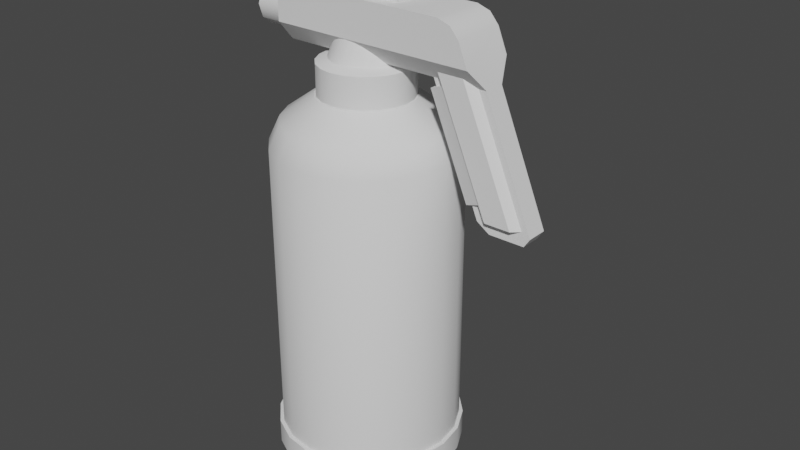 # Source: fire_extinguisher.blend  (saved by Blender 3.3.6; exported with 4.5.12 LTS)
import bpy
from mathutils import Matrix  # noqa: F401  (used for matrix-valued properties, if any)

bpy.ops.wm.read_factory_settings(use_empty=True)
scene = bpy.context.scene
scene.name = 'Scene'

# ---- collections
col_collection = bpy.data.collections.new('Collection'); scene.collection.children.link(col_collection)

# ---- node groups
ng_auto_smooth = bpy.data.node_groups.new('Auto Smooth', 'GeometryNodeTree')
_s = ng_auto_smooth.interface.new_socket(name='Geometry', in_out='OUTPUT', socket_type='NodeSocketGeometry')
_s = ng_auto_smooth.interface.new_socket(name='Geometry', in_out='INPUT', socket_type='NodeSocketGeometry')
_s = ng_auto_smooth.interface.new_socket(name='Angle', in_out='INPUT', socket_type='NodeSocketFloat')
_s.subtype = 'ANGLE'
_s.min_value = 0.0
_s.max_value = 3.142
ng_auto_smooth.is_modifier = True
_N = ng_auto_smooth.nodes; _L = ng_auto_smooth.links
n0 = _N.new('NodeGroupOutput'); n0.name = 'Group Output'; n0.location = (480, -100)
n1 = _N.new('NodeGroupInput'); n1.name = 'Group Input'; n1.location = (-420, -300)
n2 = _N.new('NodeGroupInput'); n2.name = 'Group Input.001'; n2.location = (-60, -100)
n3 = _N.new('GeometryNodeSetShadeSmooth'); n3.name = 'Set Shade Smooth'; n3.location = (120, -100)
n3.domain = 'EDGE'
n4 = _N.new('GeometryNodeSetShadeSmooth'); n4.name = 'Set Shade Smooth.001'; n4.location = (300, -100)
n5 = _N.new('GeometryNodeInputMeshEdgeAngle'); n5.name = 'Edge Angle'; n5.location = (-420, -220)
n6 = _N.new('GeometryNodeInputEdgeSmooth'); n6.name = 'Is Edge Smooth'; n6.location = (-60, -160)
n7 = _N.new('GeometryNodeInputShadeSmooth'); n7.name = 'Is Face Smooth'; n7.location = (-240, -340)
n8 = _N.new('FunctionNodeBooleanMath'); n8.name = 'Boolean Math'; n8.location = (-60, -220)
n9 = _N.new('FunctionNodeCompare'); n9.name = 'Compare'; n9.location = (-240, -180)
n9.operation = 'LESS_EQUAL'
_L.new(n5.outputs[0], n9.inputs[0])
_L.new(n4.outputs[0], n0.inputs[0])
_L.new(n1.outputs[1], n9.inputs[1])
_L.new(n9.outputs[0], n8.inputs[0])
_L.new(n7.outputs[0], n8.inputs[1])
_L.new(n2.outputs[0], n3.inputs[0])
_L.new(n6.outputs[0], n3.inputs[1])
_L.new(n3.outputs[0], n4.inputs[0])
_L.new(n8.outputs[0], n3.inputs[2])
n0.is_active_output = True

# ---- world
world_world = bpy.data.worlds.new('World'); scene.world = world_world
world_world.use_nodes = True; world_world.node_tree.nodes.clear()
_N = world_world.node_tree.nodes; _L = world_world.node_tree.links
n0 = _N.new('ShaderNodeOutputWorld'); n0.name = 'World Output'; n0.location = (300, 300)
n1 = _N.new('ShaderNodeBackground'); n1.name = 'Background'; n1.location = (10, 300)
n1.inputs[0].default_value = (0.05088, 0.05088, 0.05088, 1.0)
_L.new(n1.outputs[0], n0.inputs[0])
n0.is_active_output = True
world_world.color = (0.05088, 0.05088, 0.05088)
world_world.use_sun_shadow = False
world_world.sun_shadow_jitter_overblur = 0.0

# ---- meshes
me_cylinder = bpy.data.meshes.new('Cylinder')
me_cylinder.from_pydata([(-3.52e-09, 0.1304, -0.2201), (-3.52e-09, 0.1304, 0.2201), (0.04029, 0.124, 0.2201), (0.04029, 0.124, -0.2201), (0.07663, 0.1055, 0.2201), (0.07663, 0.1055, -0.2201), (0.1055, 0.07663, 0.2201), (0.1055, 0.07663, -0.2201), (0.124, 0.04029, 0.2201), (0.124, 0.04029, -0.2201), (0.1304, 3.58e-09, 0.2201), (0.1304, 3.58e-09, -0.2201), (0.124, -0.04029, 0.2201), (0.124, -0.04029, -0.2201), (0.1055, -0.07663, 0.2201), (0.1055, -0.07663, -0.2201), (0.07663, -0.1055, 0.2201), (0.07663, -0.1055, -0.2201), (0.04029, -0.124, 0.2201), (0.04029, -0.124, -0.2201), (-3.52e-09, -0.1304, 0.2201), (-3.52e-09, -0.1304, -0.2201), (-0.04029, -0.124, 0.2201), (-0.04029, -0.124, -0.2201), (-0.07663, -0.1055, 0.2201), (-0.07663, -0.1055, -0.2201), (-0.1055, -0.07663, 0.2201), (-0.1055, -0.07663, -0.2201), (-0.124, -0.04029, 0.2201), (-0.124, -0.04029, -0.2201), (-0.1304, 3.58e-09, 0.2201), (-0.1304, 3.58e-09, -0.2201), (-0.124, 0.04029, 0.2201), (-0.124, 0.04029, -0.2201), (-0.1055, 0.07663, 0.2201), (-0.1055, 0.07663, -0.2201), (-0.07663, 0.1055, 0.2201), (-0.07663, 0.1055, -0.2201), (-0.04029, 0.124, 0.2201), (-0.04029, 0.124, -0.2201), (-5.144e-09, 0.0684, 0.2868), (0.02114, 0.06505, 0.2868), (0.0402, 0.05533, 0.2868), (0.05533, 0.0402, 0.2868), (0.06505, 0.02114, 0.2868), (0.0684, 4.521e-09, 0.2868), (0.06505, -0.02114, 0.2868), (0.05533, -0.0402, 0.2868), (0.0402, -0.05533, 0.2868), (0.02114, -0.06505, 0.2868), (-5.144e-09, -0.0684, 0.2868), (-0.02114, -0.06505, 0.2868), (-0.0402, -0.05533, 0.2868), (-0.05533, -0.0402, 0.2868), (-0.06505, -0.02114, 0.2868), (-0.0684, 4.521e-09, 0.2868), (-0.06505, 0.02114, 0.2868), (-0.05533, 0.0402, 0.2868), (-0.0402, 0.05533, 0.2868), (-0.02114, 0.06505, 0.2868), (0.03548, -0.1092, 0.2534), (-4.253e-09, -0.1148, 0.2534), (0.1148, 3.957e-09, 0.2534), (0.1092, -0.03548, 0.2534), (-0.1092, 0.03548, 0.2534), (-0.09288, 0.06748, 0.2534), (0.03548, 0.1092, 0.2534), (0.06748, 0.09288, 0.2534), (-0.06748, -0.09288, 0.2534), (-0.09288, -0.06748, 0.2534), (0.06748, -0.09288, 0.2534), (-0.03548, 0.1092, 0.2534), (-4.253e-09, 0.1148, 0.2534), (0.1092, 0.03548, 0.2534), (-0.1148, 3.957e-09, 0.2534), (-0.03548, -0.1092, 0.2534), (0.09288, -0.06748, 0.2534), (-0.06748, 0.09288, 0.2534), (0.09288, 0.06748, 0.2534), (-0.1092, -0.03548, 0.2534)], [], [(39, 38, 1, 0), (37, 36, 38, 39), (35, 34, 36, 37), (33, 32, 34, 35), (31, 30, 32, 33), (29, 28, 30, 31), (27, 26, 28, 29), (25, 24, 26, 27), (23, 22, 24, 25), (21, 20, 22, 23), (19, 18, 20, 21), (17, 16, 18, 19), (15, 14, 16, 17), (13, 12, 14, 15), (11, 10, 12, 13), (9, 8, 10, 11), (7, 6, 8, 9), (5, 4, 6, 7), (3, 2, 4, 5), (0, 1, 2, 3), (61, 60, 49, 50), (63, 62, 45, 46), (65, 64, 56, 57), (67, 66, 41, 42), (69, 68, 52, 53), (60, 70, 48, 49), (72, 71, 59, 40), (62, 73, 44, 45), (64, 74, 55, 56), (66, 72, 40, 41), (68, 75, 51, 52), (70, 76, 47, 48), (71, 77, 58, 59), (73, 78, 43, 44), (74, 79, 54, 55), (75, 61, 50, 51), (76, 63, 46, 47), (77, 65, 57, 58), (78, 67, 42, 43), (79, 69, 53, 54), (59, 58, 57, 56, 55, 54, 53, 52, 51, 50, 49, 48, 47, 46, 45, 44, 43, 42, 41, 40), (28, 26, 69, 79), (6, 4, 67, 78), (36, 34, 65, 77), (14, 12, 63, 76), (22, 20, 61, 75), (30, 28, 79, 74), (8, 6, 78, 73), (38, 36, 77, 71), (16, 14, 76, 70), (24, 22, 75, 68), (2, 1, 72, 66), (32, 30, 74, 64), (10, 8, 73, 62), (1, 38, 71, 72), (18, 16, 70, 60), (26, 24, 68, 69), (4, 2, 66, 67), (34, 32, 64, 65), (12, 10, 62, 63), (20, 18, 60, 61)])
me_cylinder.polygons.foreach_set('use_smooth', [True] * 61)
_uv = me_cylinder.uv_layers.new(name='UVMap')
_uv.uv.foreach_set('vector', [0.07031, 0.4453, 0.07031, 0.8672, 0.03125, 0.8672, 0.03125, 0.4492, 0.1094, 0.4453, 0.1094, 0.8672, 0.07031, 0.8672, 0.07031, 0.4453, 0.1484, 0.4492, 0.1484, 0.8672, 0.1094, 0.8672, 0.1094, 0.4453, 0.1797, 0.4531, 0.1797, 0.875, 0.1484, 0.8672, 0.1484, 0.4492, 0.4258, 0.003906, 0.4258, 0.4219, 0.3945, 0.4258, 0.3945, 0.007812, 0.4648, 0.0, 0.4648, 0.418, 0.4258, 0.4219, 0.4258, 0.003906, 0.5039, 0.0, 0.5039, 0.418, 0.4648, 0.418, 0.4648, 0.0, 0.543, 0.003906, 0.543, 0.4219, 0.5039, 0.418, 0.5039, 0.0, 0.5742, 0.007812, 0.5742, 0.4258, 0.543, 0.4219, 0.543, 0.003906, 0.7227, 0.457, 0.7227, 0.03906, 0.7539, 0.03516, 0.7539, 0.4531, 0.6836, 0.4609, 0.6836, 0.04297, 0.7227, 0.03906, 0.7227, 0.457, 0.6445, 0.4609, 0.6445, 0.04297, 0.6836, 0.04297, 0.6836, 0.4609, 0.6055, 0.457, 0.6055, 0.03906, 0.6445, 0.04297, 0.6445, 0.4609, 0.5742, 0.4531, 0.5742, 0.03516, 0.6055, 0.03906, 0.6055, 0.457, 0.3281, 0.9062, 0.3281, 0.4844, 0.3594, 0.4805, 0.3594, 0.8984, 0.2891, 0.9062, 0.2891, 0.4883, 0.3281, 0.4844, 0.3281, 0.9062, 0.25, 0.9062, 0.25, 0.4883, 0.2891, 0.4883, 0.2891, 0.9062, 0.2109, 0.9062, 0.2109, 0.4844, 0.25, 0.4883, 0.25, 0.9062, 0.1797, 0.8984, 0.1797, 0.4805, 0.2109, 0.4844, 0.2109, 0.9062, 0.03125, 0.4492, 0.03125, 0.8672, 0.0, 0.875, 0.0, 0.4531, 0.7852, 0.9297, 0.75, 0.9297, 0.7539, 0.8867, 0.7773, 0.8867, 0.668, 0.8711, 0.6562, 0.8398, 0.6992, 0.832, 0.707, 0.8516, 0.8438, 0.7422, 0.8672, 0.7695, 0.8242, 0.7891, 0.8125, 0.7734, 0.6875, 0.7422, 0.7148, 0.7227, 0.7344, 0.7617, 0.7188, 0.7734, 0.8672, 0.8711, 0.8438, 0.8984, 0.8125, 0.8672, 0.8242, 0.8516, 0.75, 0.9297, 0.7148, 0.9219, 0.7344, 0.8789, 0.7539, 0.8867, 0.75, 0.7109, 0.7852, 0.7109, 0.7773, 0.7539, 0.7539, 0.7539, 0.6562, 0.8398, 0.6562, 0.8047, 0.6992, 0.8086, 0.6992, 0.832, 0.8672, 0.7695, 0.875, 0.8047, 0.832, 0.8086, 0.8242, 0.7891, 0.7148, 0.7227, 0.75, 0.7109, 0.7539, 0.7539, 0.7344, 0.7617, 0.8438, 0.8984, 0.8164, 0.9219, 0.7969, 0.8789, 0.8125, 0.8672, 0.7148, 0.9219, 0.6875, 0.8984, 0.7188, 0.8672, 0.7344, 0.8789, 0.7852, 0.7109, 0.8164, 0.7227, 0.7969, 0.7617, 0.7773, 0.7539, 0.6562, 0.8047, 0.668, 0.7695, 0.707, 0.7891, 0.6992, 0.8086, 0.875, 0.8047, 0.875, 0.8398, 0.832, 0.832, 0.832, 0.8086, 0.8164, 0.9219, 0.7852, 0.9297, 0.7773, 0.8867, 0.7969, 0.8789, 0.6875, 0.8984, 0.668, 0.8711, 0.707, 0.8516, 0.7188, 0.8672, 0.8164, 0.7227, 0.8438, 0.7422, 0.8125, 0.7734, 0.7969, 0.7617, 0.668, 0.7695, 0.6875, 0.7422, 0.7188, 0.7734, 0.707, 0.7891, 0.875, 0.8398, 0.8672, 0.8711, 0.8242, 0.8516, 0.832, 0.832, 0.7773, 0.7539, 0.7969, 0.7617, 0.8125, 0.7734, 0.8242, 0.7891, 0.832, 0.8086, 0.832, 0.832, 0.8242, 0.8516, 0.8125, 0.8672, 0.7969, 0.8789, 0.7773, 0.8867, 0.7539, 0.8867, 0.7344, 0.8789, 0.7188, 0.8672, 0.707, 0.8516, 0.6992, 0.832, 0.6992, 0.8086, 0.707, 0.7891, 0.7188, 0.7734, 0.7344, 0.7617, 0.7539, 0.7539, 0.4648, 0.418, 0.5039, 0.418, 0.5, 0.4531, 0.4648, 0.4531, 0.25, 0.4883, 0.2109, 0.4844, 0.2188, 0.4531, 0.2539, 0.4531, 0.1094, 0.8672, 0.1484, 0.8672, 0.1406, 0.9023, 0.1094, 0.9023, 0.6055, 0.03906, 0.5742, 0.03516, 0.5859, 0.0, 0.6133, 0.003906, 0.7539, 0.03516, 0.7227, 0.03906, 0.7148, 0.003906, 0.7422, 0.0, 0.4258, 0.4219, 0.4648, 0.418, 0.4648, 0.4531, 0.4336, 0.457, 0.2891, 0.4883, 0.25, 0.4883, 0.2539, 0.4531, 0.2891, 0.4531, 0.07031, 0.8672, 0.1094, 0.8672, 0.1094, 0.9023, 0.07422, 0.9023, 0.6445, 0.04297, 0.6055, 0.03906, 0.6133, 0.003906, 0.6445, 0.007812, 0.543, 0.4219, 0.5742, 0.4258, 0.5625, 0.4609, 0.5352, 0.457, 0.0, 0.875, 0.03125, 0.8672, 0.03906, 0.9023, 0.01172, 0.9062, 0.3945, 0.4258, 0.4258, 0.4219, 0.4336, 0.457, 0.4023, 0.4609, 0.3281, 0.4844, 0.2891, 0.4883, 0.2891, 0.4531, 0.3203, 0.4531, 0.03125, 0.8672, 0.07031, 0.8672, 0.07422, 0.9023, 0.03906, 0.9023, 0.6836, 0.04297, 0.6445, 0.04297, 0.6445, 0.007812, 0.6797, 0.007812, 0.5039, 0.418, 0.543, 0.4219, 0.5352, 0.457, 0.5, 0.4531, 0.2109, 0.4844, 0.1797, 0.4805, 0.1914, 0.4453, 0.2188, 0.4531, 0.1484, 0.8672, 0.1797, 0.875, 0.168, 0.9062, 0.1406, 0.9023, 0.3594, 0.4805, 0.3281, 0.4844, 0.3203, 0.4531, 0.3477, 0.4453, 0.7227, 0.03906, 0.6836, 0.04297, 0.6797, 0.007812, 0.7148, 0.003906])
_ca = me_cylinder.color_attributes.new('Col', 'BYTE_COLOR', 'CORNER')
_ca.data.foreach_set('color', [0.03955, 0.0, 1.0, 1.0, 0.03955, 0.0, 1.0, 1.0, 0.03955, 0.0, 1.0, 1.0, 0.03955, 0.0, 1.0, 1.0, 0.03955, 0.0, 1.0, 1.0, 0.03955, 0.0, 1.0, 1.0, 0.03955, 0.0, 1.0, 1.0, 0.03955, 0.0, 1.0, 1.0, 0.03955, 0.0, 1.0, 1.0, 0.03955, 0.0, 1.0, 1.0, 0.03955, 0.0, 1.0, 1.0, 0.03955, 0.0, 1.0, 1.0, 0.03955, 0.0, 1.0, 1.0, 0.03955, 0.0, 1.0, 1.0, 0.03955, 0.0, 1.0, 1.0, 0.03955, 0.0, 1.0, 1.0, 0.03955, 0.0, 1.0, 1.0, 0.03955, 0.0, 1.0, 1.0, 0.03955, 0.0, 1.0, 1.0, 0.03955, 0.0, 1.0, 1.0, 0.03955, 0.0, 1.0, 1.0, 0.03955, 0.0, 1.0, 1.0, 0.03955, 0.0, 1.0, 1.0, 0.03955, 0.0, 1.0, 1.0, 0.03955, 0.0, 1.0, 1.0, 0.03955, 0.0, 1.0, 1.0, 0.03955, 0.0, 1.0, 1.0, 0.03955, 0.0, 1.0, 1.0, 0.03955, 0.0, 1.0, 1.0, 0.03955, 0.0, 1.0, 1.0, 0.03955, 0.0, 1.0, 1.0, 0.03955, 0.0, 1.0, 1.0, 0.03955, 0.0, 1.0, 1.0, 0.03955, 0.0, 1.0, 1.0, 0.03955, 0.0, 1.0, 1.0, 0.03955, 0.0, 1.0, 1.0, 0.03955, 0.0, 1.0, 1.0, 0.03955, 0.0, 1.0, 1.0, 0.03955, 0.0, 1.0, 1.0, 0.03955, 0.0, 1.0, 1.0, 0.03955, 0.0, 1.0, 1.0, 0.03955, 0.0, 1.0, 1.0, 0.03955, 0.0, 1.0, 1.0, 0.03955, 0.0, 1.0, 1.0, 0.03955, 0.0, 1.0, 1.0, 0.03955, 0.0, 1.0, 1.0, 0.03955, 0.0, 1.0, 1.0, 0.03955, 0.0, 1.0, 1.0, 0.03955, 0.0, 1.0, 1.0, 0.03955, 0.0, 1.0, 1.0, 0.03955, 0.0, 1.0, 1.0, 0.03955, 0.0, 1.0, 1.0, 0.03955, 0.0, 1.0, 1.0, 0.03955, 0.0, 1.0, 1.0, 0.03955, 0.0, 1.0, 1.0, 0.03955, 0.0, 1.0, 1.0, 0.03955, 0.0, 1.0, 1.0, 0.03955, 0.0, 1.0, 1.0, 0.03955, 0.0, 1.0, 1.0, 0.03955, 0.0, 1.0, 1.0, 0.03955, 0.0, 1.0, 1.0, 0.03955, 0.0, 1.0, 1.0, 0.03955, 0.0, 1.0, 1.0, 0.03955, 0.0, 1.0, 1.0, 0.03955, 0.0, 1.0, 1.0, 0.03955, 0.0, 1.0, 1.0, 0.03955, 0.0, 1.0, 1.0, 0.03955, 0.0, 1.0, 1.0, 0.03955, 0.0, 1.0, 1.0, 0.03955, 0.0, 1.0, 1.0, 0.03955, 0.0, 1.0, 1.0, 0.03955, 0.0, 1.0, 1.0, 0.03955, 0.0, 1.0, 1.0, 0.03955, 0.0, 1.0, 1.0, 0.03955, 0.0, 1.0, 1.0, 0.03955, 0.0, 1.0, 1.0, 0.03955, 0.0, 1.0, 1.0, 0.03955, 0.0, 1.0, 1.0, 0.03955, 0.0, 1.0, 1.0, 0.03955, 0.0, 1.0, 1.0, 0.03955, 0.0, 1.0, 1.0, 0.03955, 0.0, 1.0, 1.0, 0.03955, 0.0, 1.0, 1.0, 0.03955, 0.0, 1.0, 1.0, 0.03955, 0.0, 1.0, 1.0, 0.03955, 0.0, 1.0, 1.0, 0.03955, 0.0, 1.0, 1.0, 0.03955, 0.0, 1.0, 1.0, 0.03955, 0.0, 1.0, 1.0, 0.03955, 0.0, 1.0, 1.0, 0.03955, 0.0, 1.0, 1.0, 0.03955, 0.0, 1.0, 1.0, 0.03955, 0.0, 1.0, 1.0, 0.03955, 0.0, 1.0, 1.0, 0.03955, 0.0, 1.0, 1.0, 0.03955, 0.0, 1.0, 1.0, 0.03955, 0.0, 1.0, 1.0, 0.03955, 0.0, 1.0, 1.0, 0.03955, 0.0, 1.0, 1.0, 0.03955, 0.0, 1.0, 1.0, 0.03955, 0.0, 1.0, 1.0, 0.03955, 0.0, 1.0, 1.0, 0.03955, 0.0, 1.0, 1.0, 0.03955, 0.0, 1.0, 1.0, 0.03955, 0.0, 1.0, 1.0, 0.03955, 0.0, 1.0, 1.0, 0.03955, 0.0, 1.0, 1.0, 0.03955, 0.0, 1.0, 1.0, 0.03955, 0.0, 1.0, 1.0, 0.03955, 0.0, 1.0, 1.0, 0.03955, 0.0, 1.0, 1.0, 0.03955, 0.0, 1.0, 1.0, 0.03955, 0.0, 1.0, 1.0, 0.03955, 0.0, 1.0, 1.0, 0.03955, 0.0, 1.0, 1.0, 0.03955, 0.0, 1.0, 1.0, 0.03955, 0.0, 1.0, 1.0, 0.03955, 0.0, 1.0, 1.0, 0.03955, 0.0, 1.0, 1.0, 0.03955, 0.0, 1.0, 1.0, 0.03955, 0.0, 1.0, 1.0, 0.03955, 0.0, 1.0, 1.0, 0.03955, 0.0, 1.0, 1.0, 0.03955, 0.0, 1.0, 1.0, 0.03955, 0.0, 1.0, 1.0, 0.03955, 0.0, 1.0, 1.0, 0.03955, 0.0, 1.0, 1.0, 0.03955, 0.0, 1.0, 1.0, 0.03955, 0.0, 1.0, 1.0, 0.03955, 0.0, 1.0, 1.0, 0.03955, 0.0, 1.0, 1.0, 0.03955, 0.0, 1.0, 1.0, 0.03955, 0.0, 1.0, 1.0, 0.03955, 0.0, 1.0, 1.0, 0.03955, 0.0, 1.0, 1.0, 0.03955, 0.0, 1.0, 1.0, 0.03955, 0.0, 1.0, 1.0, 0.03955, 0.0, 1.0, 1.0, 0.03955, 0.0, 1.0, 1.0, 0.03955, 0.0, 1.0, 1.0, 0.03955, 0.0, 1.0, 1.0, 0.03955, 0.0, 1.0, 1.0, 0.03955, 0.0, 1.0, 1.0, 0.03955, 0.0, 1.0, 1.0, 0.03955, 0.0, 1.0, 1.0, 0.03955, 0.0, 1.0, 1.0, 0.03955, 0.0, 1.0, 1.0, 0.03955, 0.0, 1.0, 1.0, 0.03955, 0.0, 1.0, 1.0, 0.03955, 0.0, 1.0, 1.0, 0.03955, 0.0, 1.0, 1.0, 0.03955, 0.0, 1.0, 1.0, 0.03955, 0.0, 1.0, 1.0, 0.03955, 0.0, 1.0, 1.0, 0.03955, 0.0, 1.0, 1.0, 0.03955, 0.0, 1.0, 1.0, 0.03955, 0.0, 1.0, 1.0, 0.03955, 0.0, 1.0, 1.0, 0.03955, 0.0, 1.0, 1.0, 0.03955, 0.0, 1.0, 1.0, 0.03955, 0.0, 1.0, 1.0, 0.03955, 0.0, 1.0, 1.0, 0.03955, 0.0, 1.0, 1.0, 0.03955, 0.0, 1.0, 1.0, 0.03955, 0.0, 1.0, 1.0, 0.03955, 0.0, 1.0, 1.0, 0.03955, 0.0, 1.0, 1.0, 0.03955, 0.0, 1.0, 1.0, 0.03955, 0.0, 1.0, 1.0, 0.03955, 0.0, 1.0, 1.0, 0.03955, 0.0, 1.0, 1.0, 0.03955, 0.0, 1.0, 1.0, 0.03955, 0.0, 1.0, 1.0, 0.03955, 0.0, 1.0, 1.0, 0.03955, 0.0, 1.0, 1.0, 0.03955, 0.0, 1.0, 1.0, 0.03955, 0.0, 1.0, 1.0, 0.03955, 0.0, 1.0, 1.0, 0.03955, 0.0, 1.0, 1.0, 0.03955, 0.0, 1.0, 1.0, 0.03955, 0.0, 1.0, 1.0, 0.03955, 0.0, 1.0, 1.0, 0.03955, 0.0, 1.0, 1.0, 0.03955, 0.0, 1.0, 1.0, 0.03955, 0.0, 1.0, 1.0, 0.03955, 0.0, 1.0, 1.0, 0.03955, 0.0, 1.0, 1.0, 0.03955, 0.0, 1.0, 1.0, 0.03955, 0.0, 1.0, 1.0, 0.03955, 0.0, 1.0, 1.0, 0.03955, 0.0, 1.0, 1.0, 0.03955, 0.0, 1.0, 1.0, 0.03955, 0.0, 1.0, 1.0, 0.03955, 0.0, 1.0, 1.0, 0.03955, 0.0, 1.0, 1.0, 0.03955, 0.0, 1.0, 1.0, 0.03955, 0.0, 1.0, 1.0, 0.03955, 0.0, 1.0, 1.0, 0.03955, 0.0, 1.0, 1.0, 0.03955, 0.0, 1.0, 1.0, 0.03955, 0.0, 1.0, 1.0, 0.03955, 0.0, 1.0, 1.0, 0.03955, 0.0, 1.0, 1.0, 0.03955, 0.0, 1.0, 1.0, 0.03955, 0.0, 1.0, 1.0, 0.03955, 0.0, 1.0, 1.0, 0.03955, 0.0, 1.0, 1.0, 0.03955, 0.0, 1.0, 1.0, 0.03955, 0.0, 1.0, 1.0, 0.03955, 0.0, 1.0, 1.0, 0.03955, 0.0, 1.0, 1.0, 0.03955, 0.0, 1.0, 1.0, 0.03955, 0.0, 1.0, 1.0, 0.03955, 0.0, 1.0, 1.0, 0.03955, 0.0, 1.0, 1.0, 0.03955, 0.0, 1.0, 1.0, 0.03955, 0.0, 1.0, 1.0, 0.03955, 0.0, 1.0, 1.0, 0.03955, 0.0, 1.0, 1.0, 0.03955, 0.0, 1.0, 1.0, 0.03955, 0.0, 1.0, 1.0, 0.03955, 0.0, 1.0, 1.0, 0.03955, 0.0, 1.0, 1.0, 0.03955, 0.0, 1.0, 1.0, 0.03955, 0.0, 1.0, 1.0, 0.03955, 0.0, 1.0, 1.0, 0.03955, 0.0, 1.0, 1.0, 0.03955, 0.0, 1.0, 1.0, 0.03955, 0.0, 1.0, 1.0, 0.03955, 0.0, 1.0, 1.0, 0.03955, 0.0, 1.0, 1.0, 0.03955, 0.0, 1.0, 1.0, 0.03955, 0.0, 1.0, 1.0, 0.03955, 0.0, 1.0, 1.0, 0.03955, 0.0, 1.0, 1.0, 0.03955, 0.0, 1.0, 1.0, 0.03955, 0.0, 1.0, 1.0, 0.03955, 0.0, 1.0, 1.0, 0.03955, 0.0, 1.0, 1.0, 0.03955, 0.0, 1.0, 1.0, 0.03955, 0.0, 1.0, 1.0, 0.03955, 0.0, 1.0, 1.0, 0.03955, 0.0, 1.0, 1.0, 0.03955, 0.0, 1.0, 1.0, 0.03955, 0.0, 1.0, 1.0, 0.03955, 0.0, 1.0, 1.0, 0.03955, 0.0, 1.0, 1.0, 0.03955, 0.0, 1.0, 1.0, 0.03955, 0.0, 1.0, 1.0, 0.03955, 0.0, 1.0, 1.0, 0.03955, 0.0, 1.0, 1.0, 0.03955, 0.0, 1.0, 1.0, 0.03955, 0.0, 1.0, 1.0, 0.03955, 0.0, 1.0, 1.0, 0.03955, 0.0, 1.0, 1.0, 0.03955, 0.0, 1.0, 1.0, 0.03955, 0.0, 1.0, 1.0, 0.03955, 0.0, 1.0, 1.0, 0.03955, 0.0, 1.0, 1.0, 0.03955, 0.0, 1.0, 1.0])
me_cylinder.update()
me_cylinder_002 = bpy.data.meshes.new('Cylinder.002')
me_cylinder_002.from_pydata([(-2.575e-09, 0.1358, -0.2439), (0.04198, 0.1292, -0.2439), (0.07984, 0.1099, -0.2439), (0.1099, 0.07984, -0.2439), (0.1292, 0.04198, -0.2439), (0.1358, 2.575e-09, -0.2439), (0.1292, -0.04198, -0.2439), (0.1099, -0.07984, -0.2439), (0.07984, -0.1099, -0.2439), (0.04198, -0.1292, -0.2439), (-2.575e-09, -0.1358, -0.2439), (-0.04198, -0.1292, -0.2439), (-0.07984, -0.1099, -0.2439), (-0.1099, -0.07984, -0.2439), (-0.1292, -0.04198, -0.2439), (-0.1358, 2.575e-09, -0.2439), (-0.1292, 0.04198, -0.2439), (-0.1099, 0.07984, -0.2439), (-0.07984, 0.1099, -0.2439), (-0.04198, 0.1292, -0.2439), (-4.097e-09, 0.1176, -0.2633), (0.03634, 0.1118, -0.2633), (0.06912, 0.09514, -0.2633), (0.09514, 0.06912, -0.2633), (0.1118, 0.03634, -0.2633), (0.1176, 3.277e-09, -0.2633), (0.1118, -0.03634, -0.2633), (0.09514, -0.06912, -0.2633), (0.06912, -0.09514, -0.2633), (0.03634, -0.1118, -0.2633), (-4.097e-09, -0.1176, -0.2633), (-0.03634, -0.1118, -0.2633), (-0.06912, -0.09514, -0.2633), (-0.09514, -0.06912, -0.2633), (-0.1118, -0.03634, -0.2633), (-0.1176, 3.277e-09, -0.2633), (-0.1118, 0.03634, -0.2633), (-0.09514, 0.06912, -0.2633), (-0.06912, 0.09514, -0.2633), (-0.03634, 0.1118, -0.2633), (-3.299e-09, 0.1198, -0.2083), (0.03703, 0.114, -0.2083), (0.07044, 0.09696, -0.2083), (0.09696, 0.07044, -0.2083), (0.114, 0.03703, -0.2083), (0.1198, 3.299e-09, -0.2083), (0.114, -0.03703, -0.2083), (0.09696, -0.07044, -0.2083), (0.07044, -0.09696, -0.2083), (0.03703, -0.114, -0.2083), (-3.299e-09, -0.1198, -0.2083), (-0.03703, -0.114, -0.2083), (-0.07044, -0.09696, -0.2083), (-0.09696, -0.07044, -0.2083), (-0.114, -0.03703, -0.2083), (-0.1198, 3.299e-09, -0.2083), (-0.114, 0.03703, -0.2083), (-0.09696, 0.07044, -0.2083), (-0.07044, 0.09696, -0.2083), (-0.03703, 0.114, -0.2083), (-0.04198, 0.1292, -0.2083), (-2.575e-09, 0.1358, -0.2083), (-0.07984, 0.1099, -0.2083), (-0.1099, 0.07984, -0.2083), (-0.1292, 0.04198, -0.2083), (-0.1358, 2.575e-09, -0.2083), (-0.1292, -0.04198, -0.2083), (-0.1099, -0.07984, -0.2083), (-0.07984, -0.1099, -0.2083), (-0.04198, -0.1292, -0.2083), (-2.575e-09, -0.1358, -0.2083), (0.04198, -0.1292, -0.2083), (0.07984, -0.1099, -0.2083), (0.1099, -0.07984, -0.2083), (0.1292, -0.04198, -0.2083), (0.1358, 2.575e-09, -0.2083), (0.1292, 0.04198, -0.2083), (0.1099, 0.07984, -0.2083), (0.07984, 0.1099, -0.2083), (0.04198, 0.1292, -0.2083)], [], [(20, 21, 22, 23, 24, 25, 26, 27, 28, 29, 30, 31, 32, 33, 34, 35, 36, 37, 38, 39), (2, 3, 23, 22), (11, 12, 32, 31), (7, 8, 28, 27), (16, 17, 37, 36), (3, 4, 24, 23), (12, 13, 33, 32), (8, 9, 29, 28), (17, 18, 38, 37), (4, 5, 25, 24), (13, 14, 34, 33), (0, 1, 21, 20), (9, 10, 30, 29), (18, 19, 39, 38), (5, 6, 26, 25), (14, 15, 35, 34), (1, 2, 22, 21), (10, 11, 31, 30), (19, 0, 20, 39), (6, 7, 27, 26), (15, 16, 36, 35), (19, 60, 61, 0), (18, 62, 60, 19), (17, 63, 62, 18), (16, 64, 63, 17), (15, 65, 64, 16), (14, 66, 65, 15), (13, 67, 66, 14), (12, 68, 67, 13), (11, 69, 68, 12), (10, 70, 69, 11), (9, 71, 70, 10), (8, 72, 71, 9), (7, 73, 72, 8), (6, 74, 73, 7), (5, 75, 74, 6), (4, 76, 75, 5), (3, 77, 76, 4), (2, 78, 77, 3), (1, 79, 78, 2), (0, 61, 79, 1), (59, 40, 61, 60), (58, 59, 60, 62), (57, 58, 62, 63), (56, 57, 63, 64), (55, 56, 64, 65), (54, 55, 65, 66), (53, 54, 66, 67), (52, 53, 67, 68), (51, 52, 68, 69), (50, 51, 69, 70), (49, 50, 70, 71), (48, 49, 71, 72), (47, 48, 72, 73), (46, 47, 73, 74), (45, 46, 74, 75), (44, 45, 75, 76), (43, 44, 76, 77), (42, 43, 77, 78), (41, 42, 78, 79), (40, 41, 79, 61)])
me_cylinder_002.polygons.foreach_set('use_smooth', [True] * 61)
_uv = me_cylinder_002.uv_layers.new(name='UVMap')
_uv.uv.foreach_set('vector', [0.6719, 0.5625, 0.6836, 0.5273, 0.7031, 0.4961, 0.7344, 0.4766, 0.7695, 0.4648, 0.8047, 0.4648, 0.8398, 0.4766, 0.8672, 0.4961, 0.8867, 0.5273, 0.8984, 0.5625, 0.8984, 0.5977, 0.8867, 0.6328, 0.8672, 0.6602, 0.8398, 0.6797, 0.8047, 0.6914, 0.7695, 0.6914, 0.7344, 0.6797, 0.7031, 0.6602, 0.6836, 0.6328, 0.6719, 0.5977, 0.6914, 0.4844, 0.7266, 0.4609, 0.7344, 0.4766, 0.7031, 0.4961, 0.9062, 0.6406, 0.8789, 0.6719, 0.8672, 0.6602, 0.8867, 0.6328, 0.8789, 0.4844, 0.9062, 0.5195, 0.8867, 0.5273, 0.8672, 0.4961, 0.8633, 0.2852, 0.8633, 0.2461, 0.8828, 0.2539, 0.8828, 0.2891, 0.5547, 0.875, 0.5547, 0.8359, 0.5742, 0.8359, 0.5742, 0.8672, 0.8789, 0.6719, 0.8477, 0.6953, 0.8398, 0.6797, 0.8672, 0.6602, 0.8633, 0.1797, 0.8633, 0.1406, 0.8828, 0.1367, 0.8828, 0.1719, 0.6914, 0.6719, 0.668, 0.6406, 0.6836, 0.6328, 0.7031, 0.6602, 0.5547, 0.8359, 0.5547, 0.7969, 0.5742, 0.7969, 0.5742, 0.8359, 0.8477, 0.6953, 0.8086, 0.7109, 0.8047, 0.6914, 0.8398, 0.6797, 0.957, 0.7891, 0.957, 0.75, 0.9727, 0.7539, 0.9727, 0.7891, 0.8633, 0.1406, 0.8633, 0.09766, 0.8828, 0.1016, 0.8828, 0.1367, 0.668, 0.6406, 0.6562, 0.6016, 0.6719, 0.5977, 0.6836, 0.6328, 0.5547, 0.7969, 0.5547, 0.7578, 0.5742, 0.7656, 0.5742, 0.7969, 0.8633, 0.3672, 0.8633, 0.3281, 0.8828, 0.3242, 0.8828, 0.3594, 0.957, 0.75, 0.957, 0.7109, 0.9727, 0.7188, 0.9727, 0.7539, 0.8633, 0.09766, 0.8633, 0.05859, 0.8828, 0.06641, 0.8828, 0.1016, 0.957, 0.832, 0.957, 0.7891, 0.9727, 0.7891, 0.9727, 0.8242, 0.8477, 0.4609, 0.8789, 0.4844, 0.8672, 0.4961, 0.8398, 0.4766, 0.8633, 0.3281, 0.8633, 0.2852, 0.8828, 0.2891, 0.8828, 0.3242, 0.957, 0.832, 0.9219, 0.832, 0.9219, 0.7891, 0.957, 0.7891, 0.957, 0.8633, 0.9219, 0.8633, 0.9219, 0.832, 0.957, 0.832, 0.8633, 0.2461, 0.8281, 0.2461, 0.8281, 0.2109, 0.8633, 0.2109, 0.8633, 0.2852, 0.8281, 0.2852, 0.8281, 0.2461, 0.8633, 0.2461, 0.8633, 0.3281, 0.8281, 0.3281, 0.8281, 0.2852, 0.8633, 0.2852, 0.8633, 0.3672, 0.8281, 0.3672, 0.8281, 0.3281, 0.8633, 0.3281, 0.8633, 0.3984, 0.8281, 0.3984, 0.8281, 0.3672, 0.8633, 0.3672, 0.8633, 0.02344, 0.8281, 0.02344, 0.8281, 0.0, 0.8633, 0.0, 0.8633, 0.05859, 0.8281, 0.05859, 0.8281, 0.02344, 0.8633, 0.02344, 0.8633, 0.09766, 0.8281, 0.09766, 0.8281, 0.05859, 0.8633, 0.05859, 0.8633, 0.1406, 0.8281, 0.1406, 0.8281, 0.09766, 0.8633, 0.09766, 0.8633, 0.1797, 0.8281, 0.1797, 0.8281, 0.1406, 0.8633, 0.1406, 0.8633, 0.2109, 0.8281, 0.2109, 0.8281, 0.1797, 0.8633, 0.1797, 0.5547, 0.7578, 0.5195, 0.7578, 0.5195, 0.7227, 0.5547, 0.7227, 0.5547, 0.7969, 0.5195, 0.7969, 0.5195, 0.7578, 0.5547, 0.7578, 0.5547, 0.8359, 0.5195, 0.8359, 0.5195, 0.7969, 0.5547, 0.7969, 0.5547, 0.875, 0.5195, 0.875, 0.5195, 0.8359, 0.5547, 0.8359, 0.5547, 0.9102, 0.5195, 0.9102, 0.5195, 0.875, 0.5547, 0.875, 0.957, 0.75, 0.9219, 0.75, 0.9219, 0.7109, 0.957, 0.7109, 0.957, 0.7891, 0.9219, 0.7891, 0.9219, 0.75, 0.957, 0.75, 0.4219, 0.5391, 0.4102, 0.5742, 0.3945, 0.5703, 0.4062, 0.5312, 0.4414, 0.5078, 0.4219, 0.5391, 0.4062, 0.5312, 0.4297, 0.5, 0.4727, 0.4883, 0.4414, 0.5078, 0.4297, 0.5, 0.4648, 0.4727, 0.5078, 0.4766, 0.4727, 0.4883, 0.4648, 0.4727, 0.5039, 0.4609, 0.543, 0.4766, 0.5078, 0.4766, 0.5039, 0.4609, 0.5469, 0.4609, 0.5781, 0.4883, 0.543, 0.4766, 0.5469, 0.4609, 0.5859, 0.4727, 0.6055, 0.5078, 0.5781, 0.4883, 0.5859, 0.4727, 0.6172, 0.5, 0.6289, 0.5391, 0.6055, 0.5078, 0.6172, 0.5, 0.6406, 0.5312, 0.6406, 0.5742, 0.6289, 0.5391, 0.6406, 0.5312, 0.6562, 0.5703, 0.6406, 0.6094, 0.6406, 0.5742, 0.6562, 0.5703, 0.6562, 0.6133, 0.6289, 0.6445, 0.6406, 0.6094, 0.6562, 0.6133, 0.6406, 0.6523, 0.6055, 0.6758, 0.6289, 0.6445, 0.6406, 0.6523, 0.6172, 0.6875, 0.5781, 0.6953, 0.6055, 0.6758, 0.6172, 0.6875, 0.5859, 0.7109, 0.543, 0.707, 0.5781, 0.6953, 0.5859, 0.7109, 0.5469, 0.7227, 0.5078, 0.707, 0.543, 0.707, 0.5469, 0.7227, 0.5039, 0.7227, 0.4727, 0.6953, 0.5078, 0.707, 0.5039, 0.7227, 0.4648, 0.7109, 0.4414, 0.6758, 0.4727, 0.6953, 0.4648, 0.7109, 0.4297, 0.6875, 0.4219, 0.6445, 0.4414, 0.6758, 0.4297, 0.6875, 0.4062, 0.6523, 0.4102, 0.6094, 0.4219, 0.6445, 0.4062, 0.6523, 0.3945, 0.6133, 0.4102, 0.5742, 0.4102, 0.6094, 0.3945, 0.6133, 0.3945, 0.5703])
_ca = me_cylinder_002.color_attributes.new('Col', 'BYTE_COLOR', 'CORNER')
_ca.data.foreach_set('color', [1.0, 0.01096, 0.402, 1.0, 1.0, 0.01096, 0.402, 1.0, 1.0, 0.01096, 0.402, 1.0, 1.0, 0.01096, 0.402, 1.0, 1.0, 0.01096, 0.402, 1.0, 1.0, 0.01096, 0.402, 1.0, 1.0, 0.01096, 0.402, 1.0, 1.0, 0.01096, 0.402, 1.0, 1.0, 0.01096, 0.402, 1.0, 1.0, 0.01096, 0.402, 1.0, 1.0, 0.01096, 0.402, 1.0, 1.0, 0.01096, 0.402, 1.0, 1.0, 0.01096, 0.402, 1.0, 1.0, 0.01096, 0.402, 1.0, 1.0, 0.01096, 0.402, 1.0, 1.0, 0.01096, 0.402, 1.0, 1.0, 0.01096, 0.402, 1.0, 1.0, 0.01096, 0.402, 1.0, 1.0, 0.01096, 0.402, 1.0, 1.0, 0.01096, 0.402, 1.0, 1.0, 0.01096, 0.402, 1.0, 1.0, 0.01096, 0.402, 1.0, 1.0, 0.01096, 0.402, 1.0, 1.0, 0.01096, 0.402, 1.0, 1.0, 0.01096, 0.402, 1.0, 1.0, 0.01096, 0.402, 1.0, 1.0, 0.01096, 0.402, 1.0, 1.0, 0.01096, 0.402, 1.0, 1.0, 0.01096, 0.402, 1.0, 1.0, 0.01096, 0.402, 1.0, 1.0, 0.01096, 0.402, 1.0, 1.0, 0.01096, 0.402, 1.0, 1.0, 0.01096, 0.402, 1.0, 1.0, 0.01096, 0.402, 1.0, 1.0, 0.01096, 0.402, 1.0, 1.0, 0.01096, 0.402, 1.0, 1.0, 0.01096, 0.402, 1.0, 1.0, 0.01096, 0.402, 1.0, 1.0, 0.01096, 0.402, 1.0, 1.0, 0.01096, 0.402, 1.0, 1.0, 0.01096, 0.402, 1.0, 1.0, 0.01096, 0.402, 1.0, 1.0, 0.01096, 0.402, 1.0, 1.0, 0.01096, 0.402, 1.0, 1.0, 0.01096, 0.402, 1.0, 1.0, 0.01096, 0.402, 1.0, 1.0, 0.01096, 0.402, 1.0, 1.0, 0.01096, 0.402, 1.0, 1.0, 0.01096, 0.402, 1.0, 1.0, 0.01096, 0.402, 1.0, 1.0, 0.01096, 0.402, 1.0, 1.0, 0.01096, 0.402, 1.0, 1.0, 0.01096, 0.402, 1.0, 1.0, 0.01096, 0.402, 1.0, 1.0, 0.01096, 0.402, 1.0, 1.0, 0.01096, 0.402, 1.0, 1.0, 0.01096, 0.402, 1.0, 1.0, 0.01096, 0.402, 1.0, 1.0, 0.01096, 0.402, 1.0, 1.0, 0.01096, 0.402, 1.0, 1.0, 0.01096, 0.402, 1.0, 1.0, 0.01096, 0.402, 1.0, 1.0, 0.01096, 0.402, 1.0, 1.0, 0.01096, 0.402, 1.0, 1.0, 0.01096, 0.402, 1.0, 1.0, 0.01096, 0.402, 1.0, 1.0, 0.01096, 0.402, 1.0, 1.0, 0.01096, 0.402, 1.0, 1.0, 0.01096, 0.402, 1.0, 1.0, 0.01096, 0.402, 1.0, 1.0, 0.01096, 0.402, 1.0, 1.0, 0.01096, 0.402, 1.0, 1.0, 0.01096, 0.402, 1.0, 1.0, 0.01096, 0.402, 1.0, 1.0, 0.01096, 0.402, 1.0, 1.0, 0.01096, 0.402, 1.0, 1.0, 0.01096, 0.402, 1.0, 1.0, 0.01096, 0.402, 1.0, 1.0, 0.01096, 0.402, 1.0, 1.0, 0.01096, 0.402, 1.0, 1.0, 0.01096, 0.402, 1.0, 1.0, 0.01096, 0.402, 1.0, 1.0, 0.01096, 0.402, 1.0, 1.0, 0.01096, 0.402, 1.0, 1.0, 0.01096, 0.402, 1.0, 1.0, 0.01096, 0.402, 1.0, 1.0, 0.01096, 0.402, 1.0, 1.0, 0.01096, 0.402, 1.0, 1.0, 0.01096, 0.402, 1.0, 1.0, 0.01096, 0.402, 1.0, 1.0, 0.01096, 0.402, 1.0, 1.0, 0.01096, 0.402, 1.0, 1.0, 0.01096, 0.402, 1.0, 1.0, 0.01096, 0.402, 1.0, 1.0, 0.01096, 0.402, 1.0, 1.0, 0.01096, 0.402, 1.0, 1.0, 0.01096, 0.402, 1.0, 1.0, 0.01096, 0.402, 1.0, 1.0, 0.01096, 0.402, 1.0, 1.0, 0.01096, 0.402, 1.0, 1.0, 0.01096, 0.402, 1.0, 1.0, 0.01096, 0.402, 1.0, 1.0, 0.01096, 0.402, 1.0, 1.0, 0.01096, 0.402, 1.0, 1.0, 0.01096, 0.402, 1.0, 1.0, 0.01096, 0.402, 1.0, 1.0, 0.01096, 0.402, 1.0, 1.0, 0.01096, 0.402, 1.0, 1.0, 0.01096, 0.402, 1.0, 1.0, 0.01096, 0.402, 1.0, 1.0, 0.01096, 0.402, 1.0, 1.0, 0.01096, 0.402, 1.0, 1.0, 0.01096, 0.402, 1.0, 1.0, 0.01096, 0.402, 1.0, 1.0, 0.01096, 0.402, 1.0, 1.0, 0.01096, 0.402, 1.0, 1.0, 0.01096, 0.402, 1.0, 1.0, 0.01096, 0.402, 1.0, 1.0, 0.01096, 0.402, 1.0, 1.0, 0.01096, 0.402, 1.0, 1.0, 0.01096, 0.402, 1.0, 1.0, 0.01096, 0.402, 1.0, 1.0, 0.01096, 0.402, 1.0, 1.0, 0.01096, 0.402, 1.0, 1.0, 0.01096, 0.402, 1.0, 1.0, 0.01096, 0.402, 1.0, 1.0, 0.01096, 0.402, 1.0, 1.0, 0.01096, 0.402, 1.0, 1.0, 0.01096, 0.402, 1.0, 1.0, 0.01096, 0.402, 1.0, 1.0, 0.01096, 0.402, 1.0, 1.0, 0.01096, 0.402, 1.0, 1.0, 0.01096, 0.402, 1.0, 1.0, 0.01096, 0.402, 1.0, 1.0, 0.01096, 0.402, 1.0, 1.0, 0.01096, 0.402, 1.0, 1.0, 0.01096, 0.402, 1.0, 1.0, 0.01096, 0.402, 1.0, 1.0, 0.01096, 0.402, 1.0, 1.0, 0.01096, 0.402, 1.0, 1.0, 0.01096, 0.402, 1.0, 1.0, 0.01096, 0.402, 1.0, 1.0, 0.01096, 0.402, 1.0, 1.0, 0.01096, 0.402, 1.0, 1.0, 0.01096, 0.402, 1.0, 1.0, 0.01096, 0.402, 1.0, 1.0, 0.01096, 0.402, 1.0, 1.0, 0.01096, 0.402, 1.0, 1.0, 0.01096, 0.402, 1.0, 1.0, 0.01096, 0.402, 1.0, 1.0, 0.01096, 0.402, 1.0, 1.0, 0.01096, 0.402, 1.0, 1.0, 0.01096, 0.402, 1.0, 1.0, 0.01096, 0.402, 1.0, 1.0, 0.01096, 0.402, 1.0, 1.0, 0.01096, 0.402, 1.0, 1.0, 0.01096, 0.402, 1.0, 1.0, 0.01096, 0.402, 1.0, 1.0, 0.01096, 0.402, 1.0, 1.0, 0.01096, 0.402, 1.0, 1.0, 0.01096, 0.402, 1.0, 1.0, 0.01096, 0.402, 1.0, 1.0, 0.01096, 0.402, 1.0, 1.0, 0.01096, 0.402, 1.0, 1.0, 0.01096, 0.402, 1.0, 1.0, 0.01096, 0.402, 1.0, 1.0, 0.01096, 0.402, 1.0, 1.0, 0.01096, 0.402, 1.0, 1.0, 0.01096, 0.402, 1.0, 1.0, 0.01096, 0.402, 1.0, 1.0, 0.01096, 0.402, 1.0, 1.0, 0.01096, 0.402, 1.0, 1.0, 0.01096, 0.402, 1.0, 1.0, 0.01096, 0.402, 1.0, 1.0, 0.01096, 0.402, 1.0, 1.0, 0.01096, 0.402, 1.0, 1.0, 0.01096, 0.402, 1.0, 1.0, 0.01096, 0.402, 1.0, 1.0, 0.01096, 0.402, 1.0, 1.0, 0.01096, 0.402, 1.0, 1.0, 0.01096, 0.402, 1.0, 1.0, 0.01096, 0.402, 1.0, 1.0, 0.01096, 0.402, 1.0, 1.0, 0.01096, 0.402, 1.0, 1.0, 0.01096, 0.402, 1.0, 1.0, 0.01096, 0.402, 1.0, 1.0, 0.01096, 0.402, 1.0, 1.0, 0.01096, 0.402, 1.0, 1.0, 0.01096, 0.402, 1.0, 1.0, 0.01096, 0.402, 1.0, 1.0, 0.01096, 0.402, 1.0, 1.0, 0.01096, 0.402, 1.0, 1.0, 0.01096, 0.402, 1.0, 1.0, 0.01096, 0.402, 1.0, 1.0, 0.01096, 0.402, 1.0, 1.0, 0.01096, 0.402, 1.0, 1.0, 0.01096, 0.402, 1.0, 1.0, 0.01096, 0.402, 1.0, 1.0, 0.01096, 0.402, 1.0, 1.0, 0.01096, 0.402, 1.0, 1.0, 0.01096, 0.402, 1.0, 1.0, 0.01096, 0.402, 1.0, 1.0, 0.01096, 0.402, 1.0, 1.0, 0.01096, 0.402, 1.0, 1.0, 0.01096, 0.402, 1.0, 1.0, 0.01096, 0.402, 1.0, 1.0, 0.01096, 0.402, 1.0, 1.0, 0.01096, 0.402, 1.0, 1.0, 0.01096, 0.402, 1.0, 1.0, 0.01096, 0.402, 1.0, 1.0, 0.01096, 0.402, 1.0, 1.0, 0.01096, 0.402, 1.0, 1.0, 0.01096, 0.402, 1.0, 1.0, 0.01096, 0.402, 1.0, 1.0, 0.01096, 0.402, 1.0, 1.0, 0.01096, 0.402, 1.0, 1.0, 0.01096, 0.402, 1.0, 1.0, 0.01096, 0.402, 1.0, 1.0, 0.01096, 0.402, 1.0, 1.0, 0.01096, 0.402, 1.0, 1.0, 0.01096, 0.402, 1.0, 1.0, 0.01096, 0.402, 1.0, 1.0, 0.01096, 0.402, 1.0, 1.0, 0.01096, 0.402, 1.0, 1.0, 0.01096, 0.402, 1.0, 1.0, 0.01096, 0.402, 1.0, 1.0, 0.01096, 0.402, 1.0, 1.0, 0.01096, 0.402, 1.0, 1.0, 0.01096, 0.402, 1.0, 1.0, 0.01096, 0.402, 1.0, 1.0, 0.01096, 0.402, 1.0, 1.0, 0.01096, 0.402, 1.0, 1.0, 0.01096, 0.402, 1.0, 1.0, 0.01096, 0.402, 1.0, 1.0, 0.01096, 0.402, 1.0, 1.0, 0.01096, 0.402, 1.0, 1.0, 0.01096, 0.402, 1.0, 1.0, 0.01096, 0.402, 1.0, 1.0, 0.01096, 0.402, 1.0, 1.0, 0.01096, 0.402, 1.0, 1.0, 0.01096, 0.402, 1.0, 1.0, 0.01096, 0.402, 1.0, 1.0, 0.01096, 0.402, 1.0, 1.0, 0.01096, 0.402, 1.0, 1.0, 0.01096, 0.402, 1.0, 1.0, 0.01096, 0.402, 1.0, 1.0, 0.01096, 0.402, 1.0, 1.0, 0.01096, 0.402, 1.0, 1.0, 0.01096, 0.402, 1.0, 1.0, 0.01096, 0.402, 1.0, 1.0, 0.01096, 0.402, 1.0, 1.0, 0.01096, 0.402, 1.0, 1.0, 0.01096, 0.402, 1.0, 1.0, 0.01096, 0.402, 1.0, 1.0, 0.01096, 0.402, 1.0, 1.0, 0.01096, 0.402, 1.0, 1.0, 0.01096, 0.402, 1.0, 1.0, 0.01096, 0.402, 1.0, 1.0, 0.01096, 0.402, 1.0, 1.0, 0.01096, 0.402, 1.0])
me_cylinder_002.update()
me_cylinder_003 = bpy.data.meshes.new('Cylinder.003')
me_cylinder_003.from_pydata([(-3.936e-09, 0.06597, -0.02618), (-6.64e-09, 0.04947, 0.03188), (0.01529, 0.04705, 0.03188), (0.02039, 0.06274, -0.02618), (0.02908, 0.04002, 0.03188), (0.03878, 0.05337, -0.02618), (0.04002, 0.02908, 0.03188), (0.05337, 0.03878, -0.02618), (0.04705, 0.01529, 0.03188), (0.06274, 0.02039, -0.02618), (0.04947, 6.281e-09, 0.03188), (0.06597, 4.52e-09, -0.02618), (0.04705, -0.01529, 0.03188), (0.06274, -0.02039, -0.02618), (0.04002, -0.02908, 0.03188), (0.05337, -0.03878, -0.02618), (0.02908, -0.04002, 0.03188), (0.03878, -0.05337, -0.02618), (0.01529, -0.04705, 0.03188), (0.02039, -0.06274, -0.02618), (-6.64e-09, -0.04947, 0.03188), (-3.936e-09, -0.06597, -0.02618), (-0.01529, -0.04705, 0.03188), (-0.02039, -0.06274, -0.02618), (-0.02908, -0.04002, 0.03188), (-0.03878, -0.05337, -0.02618), (-0.04002, -0.02908, 0.03188), (-0.05337, -0.03878, -0.02618), (-0.04705, -0.01529, 0.03188), (-0.06274, -0.02039, -0.02618), (-0.04947, 6.281e-09, 0.03188), (-0.06597, 4.52e-09, -0.02618), (-0.04705, 0.01529, 0.03188), (-0.06274, 0.02039, -0.02618), (-0.04002, 0.02908, 0.03188), (-0.05337, 0.03878, -0.02618), (-0.02908, 0.04002, 0.03188), (-0.03878, 0.05337, -0.02618), (-0.01529, 0.04705, 0.03188), (-0.02039, 0.06274, -0.02618), (-0.02039, 0.06274, 0.02618), (-3.936e-09, 0.06597, 0.02618), (-0.03878, 0.05337, 0.02618), (-0.05337, 0.03878, 0.02618), (-0.06274, 0.02039, 0.02618), (-0.06597, 4.52e-09, 0.02618), (-0.06274, -0.02039, 0.02618), (-0.05337, -0.03878, 0.02618), (-0.03878, -0.05337, 0.02618), (-0.02039, -0.06274, 0.02618), (-3.936e-09, -0.06597, 0.02618), (0.02039, -0.06274, 0.02618), (0.03878, -0.05337, 0.02618), (0.05337, -0.03878, 0.02618), (0.06274, -0.02039, 0.02618), (0.06597, 4.52e-09, 0.02618), (0.06274, 0.02039, 0.02618), (0.05337, 0.03878, 0.02618), (0.03878, 0.05337, 0.02618), (0.02039, 0.06274, 0.02618), (-5.225e-09, 0.032, 0.07859), (0.00989, 0.03044, 0.07859), (0.01881, 0.02589, 0.07859), (0.02589, 0.01881, 0.07859), (0.03044, 0.00989, 0.07859), (0.032, 5.905e-09, 0.07859), (0.03044, -0.00989, 0.07859), (0.02589, -0.01881, 0.07859), (0.01881, -0.02589, 0.07859), (0.00989, -0.03044, 0.07859), (-5.225e-09, -0.032, 0.07859), (-0.00989, -0.03044, 0.07859), (-0.01881, -0.02589, 0.07859), (-0.02589, -0.01881, 0.07859), (-0.03044, -0.00989, 0.07859), (-0.032, 5.905e-09, 0.07859), (-0.03044, 0.00989, 0.07859), (-0.02589, 0.01881, 0.07859), (-0.01881, 0.02589, 0.07859), (-0.00989, 0.03044, 0.07859)], [], [(39, 40, 41, 0), (37, 42, 40, 39), (35, 43, 42, 37), (33, 44, 43, 35), (31, 45, 44, 33), (29, 46, 45, 31), (27, 47, 46, 29), (25, 48, 47, 27), (23, 49, 48, 25), (21, 50, 49, 23), (19, 51, 50, 21), (17, 52, 51, 19), (15, 53, 52, 17), (13, 54, 53, 15), (11, 55, 54, 13), (9, 56, 55, 11), (7, 57, 56, 9), (5, 58, 57, 7), (3, 59, 58, 5), (0, 41, 59, 3), (34, 32, 76, 77), (38, 1, 41, 40), (36, 38, 40, 42), (34, 36, 42, 43), (32, 34, 43, 44), (30, 32, 44, 45), (28, 30, 45, 46), (26, 28, 46, 47), (24, 26, 47, 48), (22, 24, 48, 49), (20, 22, 49, 50), (18, 20, 50, 51), (16, 18, 51, 52), (14, 16, 52, 53), (12, 14, 53, 54), (10, 12, 54, 55), (8, 10, 55, 56), (6, 8, 56, 57), (4, 6, 57, 58), (2, 4, 58, 59), (1, 2, 59, 41), (79, 78, 77, 76, 75, 74, 73, 72, 71, 70, 69, 68, 67, 66, 65, 64, 63, 62, 61, 60), (4, 2, 61, 62), (18, 16, 68, 69), (32, 30, 75, 76), (2, 1, 60, 61), (16, 14, 67, 68), (30, 28, 74, 75), (14, 12, 66, 67), (28, 26, 73, 74), (12, 10, 65, 66), (26, 24, 72, 73), (1, 38, 79, 60), (10, 8, 64, 65), (24, 22, 71, 72), (38, 36, 78, 79), (8, 6, 63, 64), (22, 20, 70, 71), (36, 34, 77, 78), (6, 4, 62, 63), (20, 18, 69, 70)])
me_cylinder_003.polygons.foreach_set('use_smooth', [True] * 61)
_uv = me_cylinder_003.uv_layers.new(name='UVMap')
_uv.uv.foreach_set('vector', [0.9062, 0.6328, 0.9531, 0.6328, 0.9531, 0.6523, 0.9062, 0.6523, 0.9062, 0.6133, 0.957, 0.6133, 0.9531, 0.6328, 0.9062, 0.6328, 0.9062, 0.5977, 0.957, 0.5977, 0.957, 0.6133, 0.9062, 0.6133, 0.8867, 0.4414, 0.9336, 0.4414, 0.9375, 0.457, 0.8867, 0.4531, 0.8828, 0.4258, 0.9336, 0.4258, 0.9336, 0.4414, 0.8867, 0.4414, 0.8828, 0.4062, 0.9336, 0.4062, 0.9336, 0.4258, 0.8828, 0.4258, 0.8828, 0.3867, 0.9336, 0.3867, 0.9336, 0.4062, 0.8828, 0.4062, 0.8867, 0.3672, 0.9336, 0.3672, 0.9336, 0.3867, 0.8828, 0.3867, 0.8867, 0.3516, 0.9375, 0.3516, 0.9336, 0.3672, 0.8867, 0.3672, 0.9219, 0.9375, 0.9727, 0.9414, 0.9727, 0.9531, 0.9258, 0.9492, 0.9219, 0.9219, 0.9727, 0.9258, 0.9727, 0.9414, 0.9219, 0.9375, 0.9219, 0.9023, 0.9727, 0.9062, 0.9727, 0.9258, 0.9219, 0.9219, 0.9219, 0.8828, 0.9727, 0.8867, 0.9727, 0.9062, 0.9219, 0.9023, 0.9258, 0.8633, 0.9727, 0.8672, 0.9727, 0.8867, 0.9219, 0.8828, 0.0, 0.9648, 0.05078, 0.9688, 0.05078, 0.9844, 0.003906, 0.9844, 0.0, 0.9453, 0.05078, 0.9492, 0.05078, 0.9688, 0.0, 0.9648, 0.0, 0.9258, 0.05078, 0.9297, 0.05078, 0.9492, 0.0, 0.9453, 0.003906, 0.9062, 0.05078, 0.9102, 0.05078, 0.9297, 0.0, 0.9258, 0.9062, 0.6719, 0.957, 0.6719, 0.957, 0.6914, 0.9062, 0.6914, 0.9062, 0.6523, 0.9531, 0.6523, 0.957, 0.6719, 0.9062, 0.6719, 0.05469, 0.9844, 0.05469, 0.9766, 0.1016, 0.9648, 0.1016, 0.9727, 0.4336, 0.8281, 0.4492, 0.8359, 0.4453, 0.8516, 0.4258, 0.8438, 0.4219, 0.8203, 0.4336, 0.8281, 0.4258, 0.8438, 0.4102, 0.832, 0.4141, 0.8086, 0.4219, 0.8203, 0.4102, 0.832, 0.3984, 0.8164, 0.4102, 0.793, 0.4141, 0.8086, 0.3984, 0.8164, 0.3945, 0.7969, 0.4102, 0.7773, 0.4102, 0.793, 0.3945, 0.7969, 0.3945, 0.7773, 0.4141, 0.7656, 0.4102, 0.7773, 0.3945, 0.7773, 0.3984, 0.7578, 0.4219, 0.7539, 0.4141, 0.7656, 0.3984, 0.7578, 0.4102, 0.7422, 0.4336, 0.7422, 0.4219, 0.7539, 0.4102, 0.7422, 0.4258, 0.7305, 0.4492, 0.7383, 0.4336, 0.7422, 0.4258, 0.7305, 0.4453, 0.7227, 0.4648, 0.7383, 0.4492, 0.7383, 0.4453, 0.7227, 0.4688, 0.7227, 0.4805, 0.7422, 0.4648, 0.7383, 0.4688, 0.7227, 0.4844, 0.7305, 0.4922, 0.7539, 0.4805, 0.7422, 0.4844, 0.7305, 0.5039, 0.7422, 0.5, 0.7656, 0.4922, 0.7539, 0.5039, 0.7422, 0.5156, 0.7578, 0.5039, 0.7773, 0.5, 0.7656, 0.5156, 0.7578, 0.5195, 0.7773, 0.5039, 0.793, 0.5039, 0.7773, 0.5195, 0.7773, 0.5195, 0.7969, 0.5, 0.8086, 0.5039, 0.793, 0.5195, 0.7969, 0.5156, 0.8164, 0.4922, 0.8203, 0.5, 0.8086, 0.5156, 0.8164, 0.5039, 0.832, 0.4805, 0.8281, 0.4922, 0.8203, 0.5039, 0.832, 0.4844, 0.8438, 0.4648, 0.8359, 0.4805, 0.8281, 0.4844, 0.8438, 0.4688, 0.8516, 0.4492, 0.8359, 0.4648, 0.8359, 0.4688, 0.8516, 0.4453, 0.8516, 0.7695, 0.457, 0.7617, 0.4531, 0.7578, 0.4453, 0.7539, 0.4336, 0.7539, 0.4258, 0.7578, 0.4141, 0.7617, 0.4062, 0.7695, 0.4023, 0.7773, 0.3984, 0.7891, 0.3984, 0.7969, 0.4023, 0.8047, 0.4062, 0.8125, 0.4141, 0.8164, 0.4258, 0.8164, 0.4336, 0.8125, 0.4453, 0.8047, 0.4531, 0.7969, 0.457, 0.7891, 0.4609, 0.7773, 0.4609, 0.2266, 0.9766, 0.2227, 0.9648, 0.2695, 0.957, 0.2734, 0.9648, 0.3203, 0.9297, 0.3203, 0.9453, 0.2734, 0.9453, 0.2734, 0.9336, 0.05469, 0.9766, 0.05469, 0.9648, 0.1016, 0.957, 0.1016, 0.9648, 0.2227, 0.9648, 0.2227, 0.9492, 0.2695, 0.9453, 0.2695, 0.957, 0.3203, 0.9453, 0.3203, 0.957, 0.2734, 0.9531, 0.2734, 0.9453, 0.05469, 0.9648, 0.05078, 0.9492, 0.1016, 0.9492, 0.1016, 0.957, 0.3203, 0.957, 0.3203, 0.9727, 0.2734, 0.9609, 0.2734, 0.9531, 0.05078, 0.9492, 0.05469, 0.9336, 0.1016, 0.9375, 0.1016, 0.9492, 0.3945, 0.9844, 0.3945, 0.9727, 0.4414, 0.9688, 0.4414, 0.9766, 0.05469, 0.9336, 0.05469, 0.9219, 0.1016, 0.9297, 0.1016, 0.9375, 0.2227, 0.9492, 0.2227, 0.9336, 0.2695, 0.9375, 0.2695, 0.9453, 0.3945, 0.9727, 0.3945, 0.9609, 0.4414, 0.957, 0.4414, 0.9688, 0.05469, 0.9219, 0.05469, 0.9062, 0.1016, 0.9219, 0.1016, 0.9297, 0.2227, 0.9336, 0.2227, 0.9219, 0.2695, 0.9297, 0.2695, 0.9375, 0.3945, 0.9609, 0.3945, 0.9453, 0.4414, 0.9492, 0.4414, 0.957, 0.3203, 0.9062, 0.3203, 0.918, 0.2734, 0.9258, 0.2734, 0.9219, 0.2227, 0.9219, 0.2266, 0.9062, 0.2734, 0.9219, 0.2695, 0.9297, 0.3945, 0.9453, 0.3945, 0.9297, 0.4414, 0.9375, 0.4414, 0.9492, 0.3203, 0.918, 0.3203, 0.9297, 0.2734, 0.9336, 0.2734, 0.9258])
_ca = me_cylinder_003.color_attributes.new('Col', 'BYTE_COLOR', 'CORNER')
_ca.data.foreach_set('color', [0.8388, 1.0, 0.6514, 1.0, 0.8388, 1.0, 0.6514, 1.0, 0.8388, 1.0, 0.6514, 1.0, 0.8388, 1.0, 0.6514, 1.0, 0.8388, 1.0, 0.6514, 1.0, 0.8388, 1.0, 0.6514, 1.0, 0.8388, 1.0, 0.6514, 1.0, 0.8388, 1.0, 0.6514, 1.0, 0.8388, 1.0, 0.6514, 1.0, 0.8388, 1.0, 0.6514, 1.0, 0.8388, 1.0, 0.6514, 1.0, 0.8388, 1.0, 0.6514, 1.0, 0.8388, 1.0, 0.6514, 1.0, 0.8388, 1.0, 0.6514, 1.0, 0.8388, 1.0, 0.6514, 1.0, 0.8388, 1.0, 0.6514, 1.0, 0.8388, 1.0, 0.6514, 1.0, 0.8388, 1.0, 0.6514, 1.0, 0.8388, 1.0, 0.6514, 1.0, 0.8388, 1.0, 0.6514, 1.0, 0.8388, 1.0, 0.6514, 1.0, 0.8388, 1.0, 0.6514, 1.0, 0.8388, 1.0, 0.6514, 1.0, 0.8388, 1.0, 0.6514, 1.0, 0.8388, 1.0, 0.6514, 1.0, 0.8388, 1.0, 0.6514, 1.0, 0.8388, 1.0, 0.6514, 1.0, 0.8388, 1.0, 0.6514, 1.0, 0.8388, 1.0, 0.6514, 1.0, 0.8388, 1.0, 0.6514, 1.0, 0.8388, 1.0, 0.6514, 1.0, 0.8388, 1.0, 0.6514, 1.0, 0.8388, 1.0, 0.6514, 1.0, 0.8388, 1.0, 0.6514, 1.0, 0.8388, 1.0, 0.6514, 1.0, 0.8388, 1.0, 0.6514, 1.0, 0.8388, 1.0, 0.6514, 1.0, 0.8388, 1.0, 0.6514, 1.0, 0.8388, 1.0, 0.6514, 1.0, 0.8388, 1.0, 0.6514, 1.0, 0.8388, 1.0, 0.6514, 1.0, 0.8388, 1.0, 0.6514, 1.0, 0.8388, 1.0, 0.6514, 1.0, 0.8388, 1.0, 0.6514, 1.0, 0.8388, 1.0, 0.6514, 1.0, 0.8388, 1.0, 0.6514, 1.0, 0.8388, 1.0, 0.6514, 1.0, 0.8388, 1.0, 0.6514, 1.0, 0.8388, 1.0, 0.6514, 1.0, 0.8388, 1.0, 0.6514, 1.0, 0.8388, 1.0, 0.6514, 1.0, 0.8388, 1.0, 0.6514, 1.0, 0.8388, 1.0, 0.6514, 1.0, 0.8388, 1.0, 0.6514, 1.0, 0.8388, 1.0, 0.6514, 1.0, 0.8388, 1.0, 0.6514, 1.0, 0.8388, 1.0, 0.6514, 1.0, 0.8388, 1.0, 0.6514, 1.0, 0.8388, 1.0, 0.6514, 1.0, 0.8388, 1.0, 0.6514, 1.0, 0.8388, 1.0, 0.6514, 1.0, 0.8388, 1.0, 0.6514, 1.0, 0.8388, 1.0, 0.6514, 1.0, 0.8388, 1.0, 0.6514, 1.0, 0.8388, 1.0, 0.6514, 1.0, 0.8388, 1.0, 0.6514, 1.0, 0.8388, 1.0, 0.6514, 1.0, 0.8388, 1.0, 0.6514, 1.0, 0.8388, 1.0, 0.6514, 1.0, 0.8388, 1.0, 0.6514, 1.0, 0.8388, 1.0, 0.6514, 1.0, 0.8388, 1.0, 0.6514, 1.0, 0.8388, 1.0, 0.6514, 1.0, 0.8388, 1.0, 0.6514, 1.0, 0.8388, 1.0, 0.6514, 1.0, 0.8388, 1.0, 0.6514, 1.0, 0.8388, 1.0, 0.6514, 1.0, 0.8388, 1.0, 0.6514, 1.0, 0.8388, 1.0, 0.6514, 1.0, 0.8388, 1.0, 0.6514, 1.0, 0.8388, 1.0, 0.6514, 1.0, 0.8388, 1.0, 0.6514, 1.0, 0.8388, 1.0, 0.6514, 1.0, 0.8388, 1.0, 0.6514, 1.0, 0.8388, 1.0, 0.6514, 1.0, 0.8388, 1.0, 0.6514, 1.0, 0.8388, 1.0, 0.6514, 1.0, 0.8388, 1.0, 0.6514, 1.0, 0.8388, 1.0, 0.6514, 1.0, 0.8388, 1.0, 0.6514, 1.0, 0.8388, 1.0, 0.6514, 1.0, 0.8388, 1.0, 0.6514, 1.0, 0.8388, 1.0, 0.6514, 1.0, 0.8388, 1.0, 0.6514, 1.0, 0.8388, 1.0, 0.6514, 1.0, 0.8388, 1.0, 0.6514, 1.0, 0.8388, 1.0, 0.6514, 1.0, 0.8388, 1.0, 0.6514, 1.0, 0.8388, 1.0, 0.6514, 1.0, 0.8388, 1.0, 0.6514, 1.0, 0.8388, 1.0, 0.6514, 1.0, 0.8388, 1.0, 0.6514, 1.0, 0.8388, 1.0, 0.6514, 1.0, 0.8388, 1.0, 0.6514, 1.0, 0.8388, 1.0, 0.6514, 1.0, 0.8388, 1.0, 0.6514, 1.0, 0.8388, 1.0, 0.6514, 1.0, 0.8388, 1.0, 0.6514, 1.0, 0.8388, 1.0, 0.6514, 1.0, 0.8388, 1.0, 0.6514, 1.0, 0.8388, 1.0, 0.6514, 1.0, 0.8388, 1.0, 0.6514, 1.0, 0.8388, 1.0, 0.6514, 1.0, 0.8388, 1.0, 0.6514, 1.0, 0.8388, 1.0, 0.6514, 1.0, 0.8388, 1.0, 0.6514, 1.0, 0.8388, 1.0, 0.6514, 1.0, 0.8388, 1.0, 0.6514, 1.0, 0.8388, 1.0, 0.6514, 1.0, 0.8388, 1.0, 0.6514, 1.0, 0.8388, 1.0, 0.6514, 1.0, 0.8388, 1.0, 0.6514, 1.0, 0.8388, 1.0, 0.6514, 1.0, 0.8388, 1.0, 0.6514, 1.0, 0.8388, 1.0, 0.6514, 1.0, 0.8388, 1.0, 0.6514, 1.0, 0.8388, 1.0, 0.6514, 1.0, 0.8388, 1.0, 0.6514, 1.0, 0.8388, 1.0, 0.6514, 1.0, 0.8388, 1.0, 0.6514, 1.0, 0.8388, 1.0, 0.6514, 1.0, 0.8388, 1.0, 0.6514, 1.0, 0.8388, 1.0, 0.6514, 1.0, 0.8388, 1.0, 0.6514, 1.0, 0.8388, 1.0, 0.6514, 1.0, 0.8388, 1.0, 0.6514, 1.0, 0.8388, 1.0, 0.6514, 1.0, 0.8388, 1.0, 0.6514, 1.0, 0.8388, 1.0, 0.6514, 1.0, 0.8388, 1.0, 0.6514, 1.0, 0.8388, 1.0, 0.6514, 1.0, 0.8388, 1.0, 0.6514, 1.0, 0.8388, 1.0, 0.6514, 1.0, 0.8388, 1.0, 0.6514, 1.0, 0.8388, 1.0, 0.6514, 1.0, 0.8388, 1.0, 0.6514, 1.0, 0.8388, 1.0, 0.6514, 1.0, 0.8388, 1.0, 0.6514, 1.0, 0.8388, 1.0, 0.6514, 1.0, 0.8388, 1.0, 0.6514, 1.0, 0.8388, 1.0, 0.6514, 1.0, 0.8388, 1.0, 0.6514, 1.0, 0.8388, 1.0, 0.6514, 1.0, 0.8388, 1.0, 0.6514, 1.0, 0.8388, 1.0, 0.6514, 1.0, 0.8388, 1.0, 0.6514, 1.0, 0.8388, 1.0, 0.6514, 1.0, 0.8388, 1.0, 0.6514, 1.0, 0.8388, 1.0, 0.6514, 1.0, 0.8388, 1.0, 0.6514, 1.0, 0.8388, 1.0, 0.6514, 1.0, 0.8388, 1.0, 0.6514, 1.0, 0.8388, 1.0, 0.6514, 1.0, 0.8388, 1.0, 0.6514, 1.0, 0.8388, 1.0, 0.6514, 1.0, 0.8388, 1.0, 0.6514, 1.0, 0.8388, 1.0, 0.6514, 1.0, 0.8388, 1.0, 0.6514, 1.0, 0.8388, 1.0, 0.6514, 1.0, 0.8388, 1.0, 0.6514, 1.0, 0.8388, 1.0, 0.6514, 1.0, 0.8388, 1.0, 0.6514, 1.0, 0.8388, 1.0, 0.6514, 1.0, 0.8388, 1.0, 0.6514, 1.0, 0.8388, 1.0, 0.6514, 1.0, 0.8388, 1.0, 0.6514, 1.0, 0.8388, 1.0, 0.6514, 1.0, 0.8388, 1.0, 0.6514, 1.0, 0.8388, 1.0, 0.6514, 1.0, 0.8388, 1.0, 0.6514, 1.0, 0.8388, 1.0, 0.6514, 1.0, 0.8388, 1.0, 0.6514, 1.0, 0.8388, 1.0, 0.6514, 1.0, 0.8388, 1.0, 0.6514, 1.0, 0.8388, 1.0, 0.6514, 1.0, 0.8388, 1.0, 0.6514, 1.0, 0.8388, 1.0, 0.6514, 1.0, 0.8388, 1.0, 0.6514, 1.0, 0.8388, 1.0, 0.6514, 1.0, 0.8388, 1.0, 0.6514, 1.0, 0.8388, 1.0, 0.6514, 1.0, 0.8388, 1.0, 0.6514, 1.0, 0.8388, 1.0, 0.6514, 1.0, 0.8388, 1.0, 0.6514, 1.0, 0.8388, 1.0, 0.6514, 1.0, 0.8388, 1.0, 0.6514, 1.0, 0.8388, 1.0, 0.6514, 1.0, 0.8388, 1.0, 0.6514, 1.0, 0.8388, 1.0, 0.6514, 1.0, 0.8388, 1.0, 0.6514, 1.0, 0.8388, 1.0, 0.6514, 1.0, 0.8388, 1.0, 0.6514, 1.0, 0.8388, 1.0, 0.6514, 1.0, 0.8388, 1.0, 0.6514, 1.0, 0.8388, 1.0, 0.6514, 1.0, 0.8388, 1.0, 0.6514, 1.0, 0.8388, 1.0, 0.6514, 1.0, 0.8388, 1.0, 0.6514, 1.0, 0.8388, 1.0, 0.6514, 1.0, 0.8388, 1.0, 0.6514, 1.0, 0.8388, 1.0, 0.6514, 1.0, 0.8388, 1.0, 0.6514, 1.0, 0.8388, 1.0, 0.6514, 1.0, 0.8388, 1.0, 0.6514, 1.0, 0.8388, 1.0, 0.6514, 1.0, 0.8388, 1.0, 0.6514, 1.0, 0.8388, 1.0, 0.6514, 1.0, 0.8388, 1.0, 0.6514, 1.0, 0.8388, 1.0, 0.6514, 1.0, 0.8388, 1.0, 0.6514, 1.0, 0.8388, 1.0, 0.6514, 1.0, 0.8388, 1.0, 0.6514, 1.0, 0.8388, 1.0, 0.6514, 1.0, 0.8388, 1.0, 0.6514, 1.0, 0.8388, 1.0, 0.6514, 1.0, 0.8388, 1.0, 0.6514, 1.0, 0.8388, 1.0, 0.6514, 1.0, 0.8388, 1.0, 0.6514, 1.0, 0.8388, 1.0, 0.6514, 1.0, 0.8388, 1.0, 0.6514, 1.0, 0.8388, 1.0, 0.6514, 1.0, 0.8388, 1.0, 0.6514, 1.0, 0.8388, 1.0, 0.6514, 1.0, 0.8388, 1.0, 0.6514, 1.0, 0.8388, 1.0, 0.6514, 1.0, 0.8388, 1.0, 0.6514, 1.0, 0.8388, 1.0, 0.6514, 1.0, 0.8388, 1.0, 0.6514, 1.0, 0.8388, 1.0, 0.6514, 1.0, 0.8388, 1.0, 0.6514, 1.0, 0.8388, 1.0, 0.6514, 1.0, 0.8388, 1.0, 0.6514, 1.0, 0.8388, 1.0, 0.6514, 1.0, 0.8388, 1.0, 0.6514, 1.0, 0.8388, 1.0, 0.6514, 1.0, 0.8388, 1.0, 0.6514, 1.0, 0.8388, 1.0, 0.6514, 1.0, 0.8388, 1.0, 0.6514, 1.0, 0.8388, 1.0, 0.6514, 1.0, 0.8388, 1.0, 0.6514, 1.0, 0.8388, 1.0, 0.6514, 1.0, 0.8388, 1.0, 0.6514, 1.0, 0.8388, 1.0, 0.6514, 1.0, 0.8388, 1.0, 0.6514, 1.0, 0.8388, 1.0, 0.6514, 1.0, 0.8388, 1.0, 0.6514, 1.0, 0.8388, 1.0, 0.6514, 1.0, 0.8388, 1.0, 0.6514, 1.0, 0.8388, 1.0, 0.6514, 1.0, 0.8388, 1.0, 0.6514, 1.0])
me_cylinder_003.update()
me_cube_001 = bpy.data.meshes.new('Cube.001')
me_cube_001.from_pydata([(-0.08734, -0.03896, -0.00866), (-0.08734, -0.03896, 0.04552), (-0.08734, 0.03896, -0.00866), (-0.08734, 0.03896, 0.04552), (0.1367, -0.03896, -0.00866), (0.1148, -0.03896, 0.04552), (0.1367, 0.03896, -0.00866), (0.1148, 0.03896, 0.04552), (-0.08734, -0.01504, -0.03686), (-0.08734, 0.01504, -0.03686), (0.148, -0.01504, -0.03686), (0.148, 0.01504, -0.03686), (0.2259, 0.01504, -0.03686), (0.2259, -0.01504, -0.03686), (0.2145, 0.03896, -0.00866), (0.2145, -0.03896, -0.00866), (0.1697, 0.03896, 0.04552), (0.2012, 0.03896, 0.02424), (0.1884, 0.03896, 0.03928), (0.2012, -0.03896, 0.02424), (0.1697, -0.03896, 0.04552), (0.1884, -0.03896, 0.03928), (0.2371, 0.01504, -0.2193), (0.2184, 0.01504, -0.2068), (0.2184, -0.01504, -0.2068), (0.2371, -0.01504, -0.2193), (0.2962, 0.01504, -0.2068), (0.2879, 0.01504, -0.2193), (0.2879, -0.01504, -0.2193), (0.2962, -0.01504, -0.2068)], [], [(0, 1, 3, 2), (2, 3, 7, 6), (22, 23, 11, 12, 26, 27), (4, 5, 1, 0), (2, 6, 11, 9), (7, 3, 1, 5), (9, 11, 10, 8), (0, 2, 9, 8), (7, 5, 20, 16), (4, 0, 8, 10), (5, 4, 15, 19, 21, 20), (12, 11, 6, 14), (14, 17, 19, 15, 13, 12), (25, 22, 27, 28), (10, 13, 15, 4), (28, 29, 13, 10, 24, 25), (12, 13, 29, 26), (16, 20, 21, 18), (18, 21, 19, 17), (6, 7, 16, 18, 17, 14), (24, 23, 22, 25), (28, 27, 26, 29), (10, 11, 23, 24)])
me_cube_001.polygons.foreach_set('use_smooth', [True] * 23)
_uv = me_cube_001.uv_layers.new(name='UVMap')
_uv.uv.foreach_set('vector', [0.3945, 0.9023, 0.3945, 0.8516, 0.4688, 0.8516, 0.4688, 0.9023, 0.3711, 0.4219, 0.3242, 0.4453, 0.2266, 0.2734, 0.2617, 0.2305, 0.3945, 0.04297, 0.3906, 0.06641, 0.2812, 0.207, 0.2422, 0.1406, 0.3555, 0.0, 0.3672, 0.0, 0.06641, 0.2148, 0.03125, 0.1719, 0.125, 0.0, 0.1719, 0.02734, 0.3711, 0.4219, 0.2617, 0.2305, 0.2812, 0.207, 0.3945, 0.4062, 0.7539, 0.1953, 0.7539, 0.0, 0.8281, 0.0, 0.8281, 0.1953, 0.3945, 0.4453, 0.3945, 0.6758, 0.3633, 0.6758, 0.3633, 0.4453, 0.3945, 0.9023, 0.4688, 0.9023, 0.4453, 0.9297, 0.418, 0.9297, 0.7539, 0.1953, 0.8281, 0.1953, 0.8281, 0.25, 0.7539, 0.25, 0.06641, 0.2148, 0.1719, 0.02734, 0.1953, 0.03906, 0.08594, 0.2383, 0.03125, 0.1719, 0.06641, 0.2148, 0.02734, 0.2812, 0.007812, 0.2539, 0.0, 0.2383, 0.003906, 0.2188, 0.2422, 0.1406, 0.2812, 0.207, 0.2617, 0.2305, 0.2266, 0.1641, 0.7539, 0.2969, 0.7539, 0.2812, 0.8281, 0.2812, 0.8281, 0.2969, 0.8047, 0.3125, 0.7773, 0.3125, 0.625, 0.9141, 0.6562, 0.9141, 0.6562, 0.9648, 0.625, 0.9648, 0.08594, 0.2383, 0.04688, 0.3047, 0.02734, 0.2812, 0.06641, 0.2148, 0.1719, 0.4453, 0.1562, 0.4453, 0.04688, 0.3047, 0.08594, 0.2383, 0.1953, 0.3789, 0.1953, 0.4023, 0.7773, 0.3125, 0.8047, 0.3125, 0.8047, 0.3984, 0.7773, 0.3984, 0.7539, 0.25, 0.8281, 0.25, 0.8281, 0.2695, 0.7539, 0.2695, 0.7539, 0.2695, 0.8281, 0.2695, 0.8281, 0.2812, 0.7539, 0.2812, 0.2617, 0.2305, 0.2266, 0.2734, 0.1992, 0.2266, 0.1953, 0.2109, 0.2031, 0.1914, 0.2266, 0.1641, 0.625, 0.8945, 0.6562, 0.8945, 0.6562, 0.9141, 0.625, 0.9141, 0.625, 0.9648, 0.6562, 0.9648, 0.6562, 0.9727, 0.625, 0.9727, 0.6562, 0.8945, 0.625, 0.8945, 0.625, 0.7227, 0.6562, 0.7227])
_ca = me_cube_001.color_attributes.new('Col', 'BYTE_COLOR', 'CORNER')
_ca.data.foreach_set('color', [0.6445, 0.0, 1.0, 1.0, 0.6445, 0.0, 1.0, 1.0, 0.6445, 0.0, 1.0, 1.0, 0.6445, 0.0, 1.0, 1.0, 0.6445, 0.0, 1.0, 1.0, 0.6445, 0.0, 1.0, 1.0, 0.6445, 0.0, 1.0, 1.0, 0.6445, 0.0, 1.0, 1.0, 0.6445, 0.0, 1.0, 1.0, 0.6445, 0.0, 1.0, 1.0, 0.6445, 0.0, 1.0, 1.0, 0.6445, 0.0, 1.0, 1.0, 0.6445, 0.0, 1.0, 1.0, 0.6445, 0.0, 1.0, 1.0, 0.6445, 0.0, 1.0, 1.0, 0.6445, 0.0, 1.0, 1.0, 0.6445, 0.0, 1.0, 1.0, 0.6445, 0.0, 1.0, 1.0, 0.6445, 0.0, 1.0, 1.0, 0.6445, 0.0, 1.0, 1.0, 0.6445, 0.0, 1.0, 1.0, 0.6445, 0.0, 1.0, 1.0, 0.6445, 0.0, 1.0, 1.0, 0.6445, 0.0, 1.0, 1.0, 0.6445, 0.0, 1.0, 1.0, 0.6445, 0.0, 1.0, 1.0, 0.6445, 0.0, 1.0, 1.0, 0.6445, 0.0, 1.0, 1.0, 0.6445, 0.0, 1.0, 1.0, 0.6445, 0.0, 1.0, 1.0, 0.6445, 0.0, 1.0, 1.0, 0.6445, 0.0, 1.0, 1.0, 0.6445, 0.0, 1.0, 1.0, 0.6445, 0.0, 1.0, 1.0, 0.6445, 0.0, 1.0, 1.0, 0.6445, 0.0, 1.0, 1.0, 0.6445, 0.0, 1.0, 1.0, 0.6445, 0.0, 1.0, 1.0, 0.6445, 0.0, 1.0, 1.0, 0.6445, 0.0, 1.0, 1.0, 0.6445, 0.0, 1.0, 1.0, 0.6445, 0.0, 1.0, 1.0, 0.6445, 0.0, 1.0, 1.0, 0.6445, 0.0, 1.0, 1.0, 0.6445, 0.0, 1.0, 1.0, 0.6445, 0.0, 1.0, 1.0, 0.6445, 0.0, 1.0, 1.0, 0.6445, 0.0, 1.0, 1.0, 0.6445, 0.0, 1.0, 1.0, 0.6445, 0.0, 1.0, 1.0, 0.6445, 0.0, 1.0, 1.0, 0.6445, 0.0, 1.0, 1.0, 0.6445, 0.0, 1.0, 1.0, 0.6445, 0.0, 1.0, 1.0, 0.6445, 0.0, 1.0, 1.0, 0.6445, 0.0, 1.0, 1.0, 0.6445, 0.0, 1.0, 1.0, 0.6445, 0.0, 1.0, 1.0, 0.6445, 0.0, 1.0, 1.0, 0.6445, 0.0, 1.0, 1.0, 0.6445, 0.0, 1.0, 1.0, 0.6445, 0.0, 1.0, 1.0, 0.6445, 0.0, 1.0, 1.0, 0.6445, 0.0, 1.0, 1.0, 0.6445, 0.0, 1.0, 1.0, 0.6445, 0.0, 1.0, 1.0, 0.6445, 0.0, 1.0, 1.0, 0.6445, 0.0, 1.0, 1.0, 0.6445, 0.0, 1.0, 1.0, 0.6445, 0.0, 1.0, 1.0, 0.6445, 0.0, 1.0, 1.0, 0.6445, 0.0, 1.0, 1.0, 0.6445, 0.0, 1.0, 1.0, 0.6445, 0.0, 1.0, 1.0, 0.6445, 0.0, 1.0, 1.0, 0.6445, 0.0, 1.0, 1.0, 0.6445, 0.0, 1.0, 1.0, 0.6445, 0.0, 1.0, 1.0, 0.6445, 0.0, 1.0, 1.0, 0.6445, 0.0, 1.0, 1.0, 0.6445, 0.0, 1.0, 1.0, 0.6445, 0.0, 1.0, 1.0, 0.6445, 0.0, 1.0, 1.0, 0.6445, 0.0, 1.0, 1.0, 0.6445, 0.0, 1.0, 1.0, 0.6445, 0.0, 1.0, 1.0, 0.6445, 0.0, 1.0, 1.0, 0.6445, 0.0, 1.0, 1.0, 0.6445, 0.0, 1.0, 1.0, 0.6445, 0.0, 1.0, 1.0, 0.6445, 0.0, 1.0, 1.0, 0.6445, 0.0, 1.0, 1.0, 0.6445, 0.0, 1.0, 1.0, 0.6445, 0.0, 1.0, 1.0, 0.6445, 0.0, 1.0, 1.0, 0.6445, 0.0, 1.0, 1.0, 0.6445, 0.0, 1.0, 1.0, 0.6445, 0.0, 1.0, 1.0, 0.6445, 0.0, 1.0, 1.0, 0.6445, 0.0, 1.0, 1.0, 0.6445, 0.0, 1.0, 1.0, 0.6445, 0.0, 1.0, 1.0])
me_cube_001.update()
me_cylinder_004 = bpy.data.meshes.new('Cylinder.004')
me_cylinder_004.from_pydata([(-4.228e-10, 0.02239, 0.0556), (-4.228e-10, -0.02239, 0.0556), (0.02176, 0.02239, 0.05216), (0.02176, -0.02239, 0.05216), (0.04139, 0.02239, 0.04216), (0.04139, -0.02239, 0.04216), (0.05697, 0.02239, 0.02658), (0.05697, -0.02239, 0.02658), (0.06697, 0.02239, 0.006946), (0.06697, -0.02239, 0.006946), (0.07042, 0.02239, -0.01481), (0.07042, -0.02239, -0.01481), (-0.07042, 0.02239, -0.01481), (-0.07042, -0.02239, -0.01481), (-0.06697, 0.02239, 0.006946), (-0.06697, -0.02239, 0.006946), (-0.05697, 0.02239, 0.02658), (-0.05697, -0.02239, 0.02658), (-0.04139, 0.02239, 0.04216), (-0.04139, -0.02239, 0.04216), (-0.02176, 0.02239, 0.05216), (-0.02176, -0.02239, 0.05216)], [], [(0, 1, 3, 2), (2, 3, 5, 4), (4, 5, 7, 6), (6, 7, 9, 8), (8, 9, 11, 10), (12, 13, 15, 14), (14, 15, 17, 16), (16, 17, 19, 18), (3, 1, 21, 19, 17, 15, 13, 11, 9, 7, 5), (18, 19, 21, 20), (20, 21, 1, 0), (0, 2, 4, 6, 8, 10, 12, 14, 16, 18, 20), (13, 11, 10, 12)])
me_cylinder_004.polygons.foreach_set('use_smooth', [True] * 13)
_uv = me_cylinder_004.uv_layers.new(name='UVMap')
_uv.uv.foreach_set('vector', [0.9805, 0.4141, 0.9375, 0.4141, 0.9375, 0.3945, 0.9805, 0.3945, 0.9805, 0.3945, 0.9375, 0.3945, 0.9375, 0.375, 0.9805, 0.375, 0.9219, 0.9844, 0.8789, 0.9844, 0.8789, 0.9648, 0.9219, 0.9648, 0.9219, 0.9648, 0.8789, 0.9648, 0.8789, 0.9453, 0.9219, 0.9453, 0.9219, 0.9453, 0.8789, 0.9453, 0.8789, 0.9219, 0.9219, 0.9219, 0.6992, 0.9922, 0.6562, 0.9922, 0.6562, 0.9727, 0.6992, 0.9727, 0.6992, 0.9727, 0.6562, 0.9727, 0.6562, 0.9492, 0.6992, 0.9492, 0.6992, 0.9492, 0.6562, 0.9492, 0.6562, 0.9297, 0.6992, 0.9297, 0.8867, 0.3047, 0.8828, 0.2812, 0.8867, 0.2617, 0.8945, 0.2422, 0.9102, 0.2266, 0.9297, 0.2148, 0.9531, 0.2148, 0.9531, 0.3516, 0.9297, 0.3477, 0.9102, 0.3359, 0.8945, 0.3242, 0.9805, 0.457, 0.9375, 0.457, 0.9375, 0.4375, 0.9805, 0.4375, 0.9805, 0.4375, 0.9375, 0.4375, 0.9375, 0.4141, 0.9805, 0.4141, 0.9062, 0.5312, 0.9062, 0.5078, 0.918, 0.4883, 0.9336, 0.4727, 0.9531, 0.4648, 0.9727, 0.4609, 0.9727, 0.5977, 0.9531, 0.5938, 0.9336, 0.5859, 0.918, 0.5703, 0.9062, 0.5508, 0.4766, 0.9883, 0.4766, 0.8516, 0.5195, 0.8516, 0.5195, 0.9883])
_ca = me_cylinder_004.color_attributes.new('Col', 'BYTE_COLOR', 'CORNER')
_ca.data.foreach_set('color', [1.0, 0.1651, 0.3663, 1.0, 1.0, 0.1651, 0.3663, 1.0, 1.0, 0.1651, 0.3663, 1.0, 1.0, 0.1651, 0.3663, 1.0, 1.0, 0.1651, 0.3663, 1.0, 1.0, 0.1651, 0.3663, 1.0, 1.0, 0.1651, 0.3663, 1.0, 1.0, 0.1651, 0.3663, 1.0, 1.0, 0.1651, 0.3663, 1.0, 1.0, 0.1651, 0.3663, 1.0, 1.0, 0.1651, 0.3663, 1.0, 1.0, 0.1651, 0.3663, 1.0, 1.0, 0.1651, 0.3663, 1.0, 1.0, 0.1651, 0.3663, 1.0, 1.0, 0.1651, 0.3663, 1.0, 1.0, 0.1651, 0.3663, 1.0, 1.0, 0.1651, 0.3663, 1.0, 1.0, 0.1651, 0.3663, 1.0, 1.0, 0.1651, 0.3663, 1.0, 1.0, 0.1651, 0.3663, 1.0, 1.0, 0.1651, 0.3663, 1.0, 1.0, 0.1651, 0.3663, 1.0, 1.0, 0.1651, 0.3663, 1.0, 1.0, 0.1651, 0.3663, 1.0, 1.0, 0.1651, 0.3663, 1.0, 1.0, 0.1651, 0.3663, 1.0, 1.0, 0.1651, 0.3663, 1.0, 1.0, 0.1651, 0.3663, 1.0, 1.0, 0.1651, 0.3663, 1.0, 1.0, 0.1651, 0.3663, 1.0, 1.0, 0.1651, 0.3663, 1.0, 1.0, 0.1651, 0.3663, 1.0, 1.0, 0.1651, 0.3663, 1.0, 1.0, 0.1651, 0.3663, 1.0, 1.0, 0.1651, 0.3663, 1.0, 1.0, 0.1651, 0.3663, 1.0, 1.0, 0.1651, 0.3663, 1.0, 1.0, 0.1651, 0.3663, 1.0, 1.0, 0.1651, 0.3663, 1.0, 1.0, 0.1651, 0.3663, 1.0, 1.0, 0.1651, 0.3663, 1.0, 1.0, 0.1651, 0.3663, 1.0, 1.0, 0.1651, 0.3663, 1.0, 1.0, 0.1651, 0.3663, 1.0, 1.0, 0.1651, 0.3663, 1.0, 1.0, 0.1651, 0.3663, 1.0, 1.0, 0.1651, 0.3663, 1.0, 1.0, 0.1651, 0.3663, 1.0, 1.0, 0.1651, 0.3663, 1.0, 1.0, 0.1651, 0.3663, 1.0, 1.0, 0.1651, 0.3663, 1.0, 1.0, 0.1651, 0.3663, 1.0, 1.0, 0.1651, 0.3663, 1.0, 1.0, 0.1651, 0.3663, 1.0, 1.0, 0.1651, 0.3663, 1.0, 1.0, 0.1651, 0.3663, 1.0, 1.0, 0.1651, 0.3663, 1.0, 1.0, 0.1651, 0.3663, 1.0, 1.0, 0.1651, 0.3663, 1.0, 1.0, 0.1651, 0.3663, 1.0, 1.0, 0.1651, 0.3663, 1.0, 1.0, 0.1651, 0.3663, 1.0, 1.0, 0.1651, 0.3663, 1.0, 1.0, 0.1651, 0.3663, 1.0, 1.0, 0.1651, 0.3663, 1.0, 1.0, 0.1651, 0.3663, 1.0])
me_cylinder_004.update()
me_cylinder_005 = bpy.data.meshes.new('Cylinder.005')
me_cylinder_005.from_pydata([(-0.03236, 0.02357, 5.627e-08), (0.03236, 0.03236, 5.599e-08), (-0.03236, 0.01907, -0.01385), (0.03236, 0.02618, -0.01902), (-0.03236, 0.007282, -0.02241), (0.03236, 0.009999, -0.03077), (-0.03236, -0.007282, -0.02241), (0.03236, -0.009999, -0.03077), (-0.03236, -0.01907, -0.01385), (0.03236, -0.02618, -0.01902), (-0.03236, -0.02357, 5.627e-08), (0.03236, -0.03236, 5.599e-08), (-0.03236, -0.01907, 0.01385), (0.03236, -0.02618, 0.01902), (-0.03236, -0.007282, 0.02241), (0.03236, -0.009999, 0.03077), (-0.03236, 0.007282, 0.02241), (0.03236, 0.009999, 0.03077), (-0.03236, 0.01907, 0.01385), (0.03236, 0.02618, 0.01902), (-0.03236, 0.03236, 5.599e-08), (-0.03236, 0.02618, -0.01902), (-0.03236, 0.009999, -0.03077), (-0.03236, -0.009999, -0.03077), (-0.03236, -0.02618, -0.01902), (-0.03236, -0.03236, 5.599e-08), (-0.03236, -0.02618, 0.01902), (-0.03236, -0.009999, 0.03077), (-0.03236, 0.009999, 0.03077), (-0.03236, 0.02618, 0.01902), (0.01942, 0.02357, 5.627e-08), (0.01942, 0.01907, -0.01385), (0.01942, 0.007282, -0.02241), (0.01942, -0.007282, -0.02241), (0.01942, -0.01907, -0.01385), (0.01942, -0.02357, 5.627e-08), (0.01942, -0.01907, 0.01385), (0.01942, -0.007282, 0.02241), (0.01942, 0.007282, 0.02241), (0.01942, 0.01907, 0.01385)], [], [(20, 1, 3, 21), (21, 3, 5, 22), (22, 5, 7, 23), (23, 7, 9, 24), (24, 9, 11, 25), (25, 11, 13, 26), (26, 13, 15, 27), (27, 15, 17, 28), (3, 1, 19, 17, 15, 13, 11, 9, 7, 5), (28, 17, 19, 29), (29, 19, 1, 20), (4, 6, 33, 32), (2, 0, 20, 21), (4, 2, 21, 22), (6, 4, 22, 23), (8, 6, 23, 24), (10, 8, 24, 25), (12, 10, 25, 26), (14, 12, 26, 27), (16, 14, 27, 28), (18, 16, 28, 29), (0, 18, 29, 20), (30, 31, 32, 33, 34, 35, 36, 37, 38, 39), (18, 0, 30, 39), (12, 14, 37, 36), (6, 8, 34, 33), (0, 2, 31, 30), (14, 16, 38, 37), (8, 10, 35, 34), (2, 4, 32, 31), (16, 18, 39, 38), (10, 12, 36, 35)])
me_cylinder_005.polygons.foreach_set('use_smooth', [True] * 32)
_uv = me_cylinder_005.uv_layers.new(name='UVMap')
_uv.uv.foreach_set('vector', [0.3359, 0.9727, 0.3359, 0.9062, 0.3555, 0.9062, 0.3555, 0.9727, 0.3555, 0.9727, 0.3555, 0.9062, 0.375, 0.9062, 0.375, 0.9727, 0.3945, 0.9062, 0.3945, 0.9727, 0.375, 0.9727, 0.375, 0.9062, 0.5703, 0.9102, 0.5703, 0.9727, 0.5547, 0.9727, 0.5547, 0.9102, 0.5547, 0.9102, 0.5547, 0.9727, 0.5352, 0.9727, 0.5352, 0.9102, 0.5352, 0.9102, 0.5352, 0.9727, 0.5195, 0.9727, 0.5195, 0.9102, 0.9258, 0.2109, 0.9258, 0.1484, 0.9414, 0.1484, 0.9414, 0.2109, 0.9414, 0.2109, 0.9414, 0.1484, 0.9609, 0.1484, 0.9609, 0.2109, 0.1328, 0.9062, 0.1523, 0.9141, 0.1641, 0.9297, 0.1641, 0.9492, 0.1523, 0.9648, 0.1328, 0.9727, 0.1133, 0.9648, 0.1016, 0.9492, 0.1016, 0.9297, 0.1133, 0.9141, 0.9609, 0.2109, 0.9609, 0.1484, 0.9766, 0.1484, 0.9766, 0.2109, 0.3203, 0.9727, 0.3203, 0.9062, 0.3359, 0.9062, 0.3359, 0.9727, 0.7539, 0.9297, 0.7695, 0.9297, 0.7695, 0.9805, 0.7539, 0.9805, 0.2148, 0.9336, 0.207, 0.9219, 0.2109, 0.9141, 0.2227, 0.9297, 0.2148, 0.9453, 0.2148, 0.9336, 0.2227, 0.9297, 0.2227, 0.9492, 0.207, 0.957, 0.2148, 0.9453, 0.2227, 0.9492, 0.2109, 0.9648, 0.1914, 0.9609, 0.207, 0.957, 0.2109, 0.9648, 0.1914, 0.9727, 0.1797, 0.957, 0.1914, 0.9609, 0.1914, 0.9727, 0.1758, 0.9648, 0.1719, 0.9453, 0.1797, 0.957, 0.1758, 0.9648, 0.1641, 0.9492, 0.1719, 0.9336, 0.1719, 0.9453, 0.1641, 0.9492, 0.1641, 0.9297, 0.1797, 0.9219, 0.1719, 0.9336, 0.1641, 0.9297, 0.1758, 0.9141, 0.1914, 0.918, 0.1797, 0.9219, 0.1758, 0.9141, 0.1914, 0.9062, 0.207, 0.9219, 0.1914, 0.918, 0.1914, 0.9062, 0.2109, 0.9141, 0.7344, 0.9375, 0.7422, 0.9453, 0.7422, 0.9609, 0.7344, 0.9727, 0.7227, 0.9766, 0.707, 0.9727, 0.6992, 0.9609, 0.6992, 0.9453, 0.707, 0.9375, 0.7227, 0.9297, 0.8047, 0.9805, 0.793, 0.9805, 0.793, 0.9297, 0.8047, 0.9297, 0.8438, 0.9297, 0.8555, 0.9297, 0.8555, 0.9805, 0.8438, 0.9805, 0.7695, 0.9297, 0.7812, 0.9297, 0.7812, 0.9805, 0.7695, 0.9805, 0.793, 0.9805, 0.7812, 0.9805, 0.7812, 0.9297, 0.793, 0.9297, 0.8789, 0.4492, 0.8633, 0.4492, 0.8633, 0.3984, 0.8789, 0.3984, 0.8164, 0.9297, 0.8281, 0.9297, 0.8281, 0.9805, 0.8164, 0.9805, 0.7422, 0.9297, 0.7539, 0.9297, 0.7539, 0.9805, 0.7422, 0.9805, 0.8164, 0.9805, 0.8047, 0.9805, 0.8047, 0.9297, 0.8164, 0.9297, 0.8281, 0.9297, 0.8438, 0.9297, 0.8438, 0.9805, 0.8281, 0.9805])
_ca = me_cylinder_005.color_attributes.new('Col', 'BYTE_COLOR', 'CORNER')
_ca.data.foreach_set('color', [0.004025, 1.0, 0.8632, 1.0, 0.004025, 1.0, 0.8632, 1.0, 0.004025, 1.0, 0.8632, 1.0, 0.004025, 1.0, 0.8632, 1.0, 0.004025, 1.0, 0.8632, 1.0, 0.004025, 1.0, 0.8632, 1.0, 0.004025, 1.0, 0.8632, 1.0, 0.004025, 1.0, 0.8632, 1.0, 0.004025, 1.0, 0.8632, 1.0, 0.004025, 1.0, 0.8632, 1.0, 0.004025, 1.0, 0.8632, 1.0, 0.004025, 1.0, 0.8632, 1.0, 0.004025, 1.0, 0.8632, 1.0, 0.004025, 1.0, 0.8632, 1.0, 0.004025, 1.0, 0.8632, 1.0, 0.004025, 1.0, 0.8632, 1.0, 0.004025, 1.0, 0.8632, 1.0, 0.004025, 1.0, 0.8632, 1.0, 0.004025, 1.0, 0.8632, 1.0, 0.004025, 1.0, 0.8632, 1.0, 0.004025, 1.0, 0.8632, 1.0, 0.004025, 1.0, 0.8632, 1.0, 0.004025, 1.0, 0.8632, 1.0, 0.004025, 1.0, 0.8632, 1.0, 0.004025, 1.0, 0.8632, 1.0, 0.004025, 1.0, 0.8632, 1.0, 0.004025, 1.0, 0.8632, 1.0, 0.004025, 1.0, 0.8632, 1.0, 0.004025, 1.0, 0.8632, 1.0, 0.004025, 1.0, 0.8632, 1.0, 0.004025, 1.0, 0.8632, 1.0, 0.004025, 1.0, 0.8632, 1.0, 0.004025, 1.0, 0.8632, 1.0, 0.004025, 1.0, 0.8632, 1.0, 0.004025, 1.0, 0.8632, 1.0, 0.004025, 1.0, 0.8632, 1.0, 0.004025, 1.0, 0.8632, 1.0, 0.004025, 1.0, 0.8632, 1.0, 0.004025, 1.0, 0.8632, 1.0, 0.004025, 1.0, 0.8632, 1.0, 0.004025, 1.0, 0.8632, 1.0, 0.004025, 1.0, 0.8632, 1.0, 0.004025, 1.0, 0.8632, 1.0, 0.004025, 1.0, 0.8632, 1.0, 0.004025, 1.0, 0.8632, 1.0, 0.004025, 1.0, 0.8632, 1.0, 0.004025, 1.0, 0.8632, 1.0, 0.004025, 1.0, 0.8632, 1.0, 0.004025, 1.0, 0.8632, 1.0, 0.004025, 1.0, 0.8632, 1.0, 0.004025, 1.0, 0.8632, 1.0, 0.004025, 1.0, 0.8632, 1.0, 0.004025, 1.0, 0.8632, 1.0, 0.004025, 1.0, 0.8632, 1.0, 0.004025, 1.0, 0.8632, 1.0, 0.004025, 1.0, 0.8632, 1.0, 0.004025, 1.0, 0.8632, 1.0, 0.004025, 1.0, 0.8632, 1.0, 0.004025, 1.0, 0.8632, 1.0, 0.004025, 1.0, 0.8632, 1.0, 0.004025, 1.0, 0.8632, 1.0, 0.004025, 1.0, 0.8632, 1.0, 0.004025, 1.0, 0.8632, 1.0, 0.004025, 1.0, 0.8632, 1.0, 0.004025, 1.0, 0.8632, 1.0, 0.004025, 1.0, 0.8632, 1.0, 0.004025, 1.0, 0.8632, 1.0, 0.004025, 1.0, 0.8632, 1.0, 0.004025, 1.0, 0.8632, 1.0, 0.004025, 1.0, 0.8632, 1.0, 0.004025, 1.0, 0.8632, 1.0, 0.004025, 1.0, 0.8632, 1.0, 0.004025, 1.0, 0.8632, 1.0, 0.004025, 1.0, 0.8632, 1.0, 0.004025, 1.0, 0.8632, 1.0, 0.004025, 1.0, 0.8632, 1.0, 0.004025, 1.0, 0.8632, 1.0, 0.004025, 1.0, 0.8632, 1.0, 0.004025, 1.0, 0.8632, 1.0, 0.004025, 1.0, 0.8632, 1.0, 0.004025, 1.0, 0.8632, 1.0, 0.004025, 1.0, 0.8632, 1.0, 0.004025, 1.0, 0.8632, 1.0, 0.004025, 1.0, 0.8632, 1.0, 0.004025, 1.0, 0.8632, 1.0, 0.004025, 1.0, 0.8632, 1.0, 0.004025, 1.0, 0.8632, 1.0, 0.004025, 1.0, 0.8632, 1.0, 0.004025, 1.0, 0.8632, 1.0, 0.004025, 1.0, 0.8632, 1.0, 0.004025, 1.0, 0.8632, 1.0, 0.004025, 1.0, 0.8632, 1.0, 0.004025, 1.0, 0.8632, 1.0, 0.004025, 1.0, 0.8632, 1.0, 0.004025, 1.0, 0.8632, 1.0, 0.004025, 1.0, 0.8632, 1.0, 0.004025, 1.0, 0.8632, 1.0, 0.004025, 1.0, 0.8632, 1.0, 0.004025, 1.0, 0.8632, 1.0, 0.004025, 1.0, 0.8632, 1.0, 0.004025, 1.0, 0.8632, 1.0, 0.004025, 1.0, 0.8632, 1.0, 0.004025, 1.0, 0.8632, 1.0, 0.004025, 1.0, 0.8632, 1.0, 0.004025, 1.0, 0.8632, 1.0, 0.004025, 1.0, 0.8632, 1.0, 0.004025, 1.0, 0.8632, 1.0, 0.004025, 1.0, 0.8632, 1.0, 0.004025, 1.0, 0.8632, 1.0, 0.004025, 1.0, 0.8632, 1.0, 0.004025, 1.0, 0.8632, 1.0, 0.004025, 1.0, 0.8632, 1.0, 0.004025, 1.0, 0.8632, 1.0, 0.004025, 1.0, 0.8632, 1.0, 0.004025, 1.0, 0.8632, 1.0, 0.004025, 1.0, 0.8632, 1.0, 0.004025, 1.0, 0.8632, 1.0, 0.004025, 1.0, 0.8632, 1.0, 0.004025, 1.0, 0.8632, 1.0, 0.004025, 1.0, 0.8632, 1.0, 0.004025, 1.0, 0.8632, 1.0, 0.004025, 1.0, 0.8632, 1.0, 0.004025, 1.0, 0.8632, 1.0, 0.004025, 1.0, 0.8632, 1.0, 0.004025, 1.0, 0.8632, 1.0, 0.004025, 1.0, 0.8632, 1.0, 0.004025, 1.0, 0.8632, 1.0, 0.004025, 1.0, 0.8632, 1.0, 0.004025, 1.0, 0.8632, 1.0, 0.004025, 1.0, 0.8632, 1.0, 0.004025, 1.0, 0.8632, 1.0, 0.004025, 1.0, 0.8632, 1.0, 0.004025, 1.0, 0.8632, 1.0, 0.004025, 1.0, 0.8632, 1.0, 0.004025, 1.0, 0.8632, 1.0, 0.004025, 1.0, 0.8632, 1.0, 0.004025, 1.0, 0.8632, 1.0, 0.004025, 1.0, 0.8632, 1.0, 0.004025, 1.0, 0.8632, 1.0, 0.004025, 1.0, 0.8632, 1.0])
me_cylinder_005.update()
me_cube_004 = bpy.data.meshes.new('Cube.004')
me_cube_004.from_pydata([(-0.01114, -0.01398, -0.0751), (-0.01114, -0.01398, 0.0751), (-0.01114, 0.01398, -0.0751), (-0.01114, 0.01398, 0.0751), (0.01529, -0.02206, -0.0751), (0.01529, -0.02206, 0.0751), (0.01529, 0.02206, -0.0751), (0.01529, 0.02206, 0.0751)], [], [(0, 1, 3, 2), (2, 3, 7, 6), (6, 7, 5, 4), (4, 5, 1, 0), (2, 6, 4, 0), (7, 3, 1, 5)])
_uv = me_cube_004.uv_layers.new(name='UVMap')
_uv.uv.foreach_set('vector', [0.9805, 0.2148, 0.9805, 0.3594, 0.9531, 0.3594, 0.9531, 0.2148, 1.0, 0.4609, 1.0, 0.6094, 0.9727, 0.6094, 0.9727, 0.4609, 0.9688, 0.0, 0.9688, 0.1484, 0.9258, 0.1484, 0.9258, 0.0, 0.9961, 0.0, 0.9961, 0.1484, 0.9688, 0.1484, 0.9688, 0.0, 0.9844, 0.6797, 0.957, 0.6914, 0.957, 0.6445, 0.9844, 0.6523, 0.4414, 0.9297, 0.4688, 0.9375, 0.4688, 0.9648, 0.4414, 0.9727])
_ca = me_cube_004.color_attributes.new('Col', 'BYTE_COLOR', 'CORNER')
_ca.data.foreach_set('color', [0.002428, 1.0, 0.3613, 1.0, 0.002428, 1.0, 0.3613, 1.0, 0.002428, 1.0, 0.3613, 1.0, 0.002428, 1.0, 0.3613, 1.0, 0.002428, 1.0, 0.3613, 1.0, 0.002428, 1.0, 0.3613, 1.0, 0.002428, 1.0, 0.3613, 1.0, 0.002428, 1.0, 0.3613, 1.0, 0.002428, 1.0, 0.3613, 1.0, 0.002428, 1.0, 0.3613, 1.0, 0.002428, 1.0, 0.3613, 1.0, 0.002428, 1.0, 0.3613, 1.0, 0.002428, 1.0, 0.3613, 1.0, 0.002428, 1.0, 0.3613, 1.0, 0.002428, 1.0, 0.3613, 1.0, 0.002428, 1.0, 0.3613, 1.0, 0.002428, 1.0, 0.3613, 1.0, 0.002428, 1.0, 0.3613, 1.0, 0.002428, 1.0, 0.3613, 1.0, 0.002428, 1.0, 0.3613, 1.0, 0.002428, 1.0, 0.3613, 1.0, 0.002428, 1.0, 0.3613, 1.0, 0.002428, 1.0, 0.3613, 1.0, 0.002428, 1.0, 0.3613, 1.0])
me_cube_004.update()
me_cube_007 = bpy.data.meshes.new('Cube.007')
me_cube_007.from_pydata([(0.1458, -0.01376, -0.01691), (0.1581, -0.02505, -0.01691), (0.1581, 0.02505, -0.01691), (0.1458, 0.01376, -0.01691), (0.2238, 0.01376, -0.2003), (0.2361, 0.02505, -0.2003), (0.2361, -0.02505, -0.2003), (0.2238, -0.01376, -0.2003), (0.2074, 0.01376, -0.01691), (0.1952, 0.02505, -0.01691), (0.1952, -0.02505, -0.01691), (0.2074, -0.01376, -0.01691), (0.2732, 0.02505, -0.2003), (0.2854, 0.01376, -0.2003), (0.2854, -0.01376, -0.2003), (0.2732, -0.02505, -0.2003)], [], [(8, 11, 14, 13), (5, 2, 9, 12), (15, 10, 1, 6), (6, 7, 4, 5, 12, 13, 14, 15), (2, 3, 0, 1, 10, 11, 8, 9), (10, 15, 14, 11), (12, 9, 8, 13), (4, 3, 2, 5), (6, 1, 0, 7), (0, 3, 4, 7)])
_uv = me_cube_007.uv_layers.new(name='UVMap')
_uv.uv.foreach_set('vector', [0.3906, 0.8711, 0.3633, 0.8711, 0.3633, 0.6758, 0.3906, 0.6758, 0.9219, 0.7305, 0.9219, 0.9219, 0.8867, 0.9102, 0.8867, 0.7148, 0.8945, 0.207, 0.8945, 0.01562, 0.9258, 0.0, 0.9258, 0.1953, 0.8633, 0.4492, 0.8516, 0.4609, 0.8242, 0.4609, 0.8164, 0.4492, 0.8164, 0.4102, 0.8242, 0.3984, 0.8516, 0.3984, 0.8633, 0.4102, 0.5742, 0.9336, 0.5859, 0.9219, 0.6133, 0.9219, 0.625, 0.9336, 0.625, 0.9688, 0.6133, 0.9805, 0.5859, 0.9805, 0.5742, 0.9688, 0.8945, 0.01562, 0.8945, 0.207, 0.8828, 0.2148, 0.8828, 0.01953, 0.8867, 0.7148, 0.8867, 0.9102, 0.875, 0.9062, 0.875, 0.7109, 0.6133, 0.918, 0.6133, 0.7227, 0.625, 0.7266, 0.625, 0.9219, 0.5742, 0.9219, 0.5742, 0.7266, 0.5859, 0.7227, 0.5859, 0.918, 0.5859, 0.7227, 0.6133, 0.7227, 0.6133, 0.918, 0.5859, 0.918])
_ca = me_cube_007.color_attributes.new('Col', 'BYTE_COLOR', 'CORNER')
_ca.data.foreach_set('color', [0.3231, 1.0, 0.0, 1.0, 0.3231, 1.0, 0.0, 1.0, 0.3231, 1.0, 0.0, 1.0, 0.3231, 1.0, 0.0, 1.0, 0.3231, 1.0, 0.0, 1.0, 0.3231, 1.0, 0.0, 1.0, 0.3231, 1.0, 0.0, 1.0, 0.3231, 1.0, 0.0, 1.0, 0.3231, 1.0, 0.0, 1.0, 0.3231, 1.0, 0.0, 1.0, 0.3231, 1.0, 0.0, 1.0, 0.3231, 1.0, 0.0, 1.0, 0.3231, 1.0, 0.0, 1.0, 0.3231, 1.0, 0.0, 1.0, 0.3231, 1.0, 0.0, 1.0, 0.3231, 1.0, 0.0, 1.0, 0.3231, 1.0, 0.0, 1.0, 0.3231, 1.0, 0.0, 1.0, 0.3231, 1.0, 0.0, 1.0, 0.3231, 1.0, 0.0, 1.0, 0.3231, 1.0, 0.0, 1.0, 0.3231, 1.0, 0.0, 1.0, 0.3231, 1.0, 0.0, 1.0, 0.3231, 1.0, 0.0, 1.0, 0.3231, 1.0, 0.0, 1.0, 0.3231, 1.0, 0.0, 1.0, 0.3231, 1.0, 0.0, 1.0, 0.3231, 1.0, 0.0, 1.0, 0.3231, 1.0, 0.0, 1.0, 0.3231, 1.0, 0.0, 1.0, 0.3231, 1.0, 0.0, 1.0, 0.3231, 1.0, 0.0, 1.0, 0.3231, 1.0, 0.0, 1.0, 0.3231, 1.0, 0.0, 1.0, 0.3231, 1.0, 0.0, 1.0, 0.3231, 1.0, 0.0, 1.0, 0.3231, 1.0, 0.0, 1.0, 0.3231, 1.0, 0.0, 1.0, 0.3231, 1.0, 0.0, 1.0, 0.3231, 1.0, 0.0, 1.0, 0.3231, 1.0, 0.0, 1.0, 0.3231, 1.0, 0.0, 1.0, 0.3231, 1.0, 0.0, 1.0, 0.3231, 1.0, 0.0, 1.0, 0.3231, 1.0, 0.0, 1.0, 0.3231, 1.0, 0.0, 1.0, 0.3231, 1.0, 0.0, 1.0, 0.3231, 1.0, 0.0, 1.0])
me_cube_007.update()

# ---- objects
ob_cylinder = bpy.data.objects.new('Cylinder', me_cylinder)
ob_cylinder_001 = bpy.data.objects.new('Cylinder.001', me_cylinder_002)
ob_cylinder_002 = bpy.data.objects.new('Cylinder.002', me_cylinder_003)
ob_cube = bpy.data.objects.new('Cube', me_cube_001)
ob_cylinder_003 = bpy.data.objects.new('Cylinder.003', me_cylinder_004)
ob_cylinder_004 = bpy.data.objects.new('Cylinder.004', me_cylinder_005)
ob_cube_001 = bpy.data.objects.new('Cube.001', me_cube_004)
ob_cube_002 = bpy.data.objects.new('Cube.002', me_cube_007)

# ---- transforms, parenting, visibility, modifiers, constraints
ob_cylinder.location = (0.0, 0.0, 0.0)
_m = ob_cylinder.modifiers.new('Auto Smooth', 'NODES')
_m.node_group = ng_auto_smooth
_gi = [s.identifier for s in ng_auto_smooth.interface.items_tree if s.item_type == 'SOCKET' and s.in_out == 'INPUT']
_m[_gi[1]] = 0.5236  # Angle
ob_cylinder_001.location = (0.0, 0.0, 0.0)
_m = ob_cylinder_001.modifiers.new('Auto Smooth', 'NODES')
_m.node_group = ng_auto_smooth
_gi = [s.identifier for s in ng_auto_smooth.interface.items_tree if s.item_type == 'SOCKET' and s.in_out == 'INPUT']
_m[_gi[1]] = 0.5236  # Angle
ob_cylinder_002.location = (0.0, 0.0, 0.3046)
_m = ob_cylinder_002.modifiers.new('Auto Smooth', 'NODES')
_m.node_group = ng_auto_smooth
_gi = [s.identifier for s in ng_auto_smooth.interface.items_tree if s.item_type == 'SOCKET' and s.in_out == 'INPUT']
_m[_gi[1]] = 0.5236  # Angle
ob_cube.location = (-0.0275, 0.0, 0.3765)
_m = ob_cube.modifiers.new('BTool_Cube.001', 'BOOLEAN')
_m = ob_cube.modifiers.new('Auto Smooth', 'NODES')
_m.node_group = ng_auto_smooth
_gi = [s.identifier for s in ng_auto_smooth.interface.items_tree if s.item_type == 'SOCKET' and s.in_out == 'INPUT']
_m[_gi[1]] = 0.5672  # Angle
ob_cylinder_003.location = (0.0, 0.0, 0.4358)
_m = ob_cylinder_003.modifiers.new('Auto Smooth', 'NODES')
_m.node_group = ng_auto_smooth
_gi = [s.identifier for s in ng_auto_smooth.interface.items_tree if s.item_type == 'SOCKET' and s.in_out == 'INPUT']
_m[_gi[1]] = 0.5236  # Angle
ob_cylinder_004.location = (-0.1251, -5.199e-08, 0.3822)
_m = ob_cylinder_004.modifiers.new('Auto Smooth', 'NODES')
_m.node_group = ng_auto_smooth
_gi = [s.identifier for s in ng_auto_smooth.interface.items_tree if s.item_type == 'SOCKET' and s.in_out == 'INPUT']
_m[_gi[1]] = 0.6789  # Angle
ob_cube_001.location = (0.1545, -3.6e-08, 0.2593)
ob_cube_001.rotation_euler = (1.13e-08, -0.3965, -5.625e-08)
ob_cube_002.location = (-0.0275, 0.0, 0.3765)
_m = ob_cube_002.modifiers.new('BTool_Cube.001', 'BOOLEAN')

# ---- collection membership
col_collection.objects.link(ob_cylinder)
col_collection.objects.link(ob_cylinder_001)
col_collection.objects.link(ob_cylinder_002)
col_collection.objects.link(ob_cube)
col_collection.objects.link(ob_cylinder_003)
col_collection.objects.link(ob_cylinder_004)
col_collection.objects.link(ob_cube_001)
col_collection.objects.link(ob_cube_002)

# ---- scene / render settings (as saved in the file)
scene.frame_start = 1; scene.frame_end = 250; scene.frame_set(1)
scene.render.engine = 'BLENDER_EEVEE_NEXT'
scene.cycles.sampling_pattern = 'TABULATED_SOBOL'
scene.cycles.use_light_tree = False
scene.view_settings.view_transform = 'Filmic'
bpy.context.view_layer.update()

# ---- added for rendering (the .blend has no active camera and no usable light): camera, sun
cam_auto = bpy.data.cameras.new('AutoCamera')
cam_auto.lens = 50.0
cam_auto.sensor_width = 36.0
cam_auto.clip_end = 1000.0
ob_auto_camera = bpy.data.objects.new('AutoCamera', cam_auto)
scene.collection.objects.link(ob_auto_camera)
ob_auto_camera.location = (0.896004, -1.00842, 0.786318)
ob_auto_camera.rotation_euler = (1.09748, -7.21219e-08, 0.694738)
scene.camera = ob_auto_camera
light_auto_sun = bpy.data.lights.new('AutoSun', 'SUN')
light_auto_sun.energy = 3.0
light_auto_sun.angle = 0.0523599
ob_auto_sun = bpy.data.objects.new('AutoSun', light_auto_sun)
scene.collection.objects.link(ob_auto_sun)
ob_auto_sun.rotation_euler = (0.872665, 0.174533, 0.523599)
bpy.context.view_layer.update()
